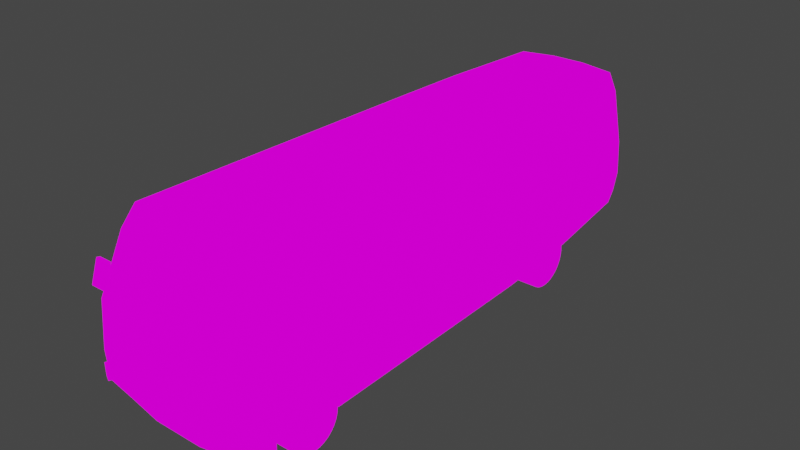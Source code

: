 # Source: Rosa.blend  (saved by Blender 3.6.13; exported with 4.5.12 LTS)
import bpy
from mathutils import Matrix  # noqa: F401  (used for matrix-valued properties, if any)

bpy.ops.wm.read_factory_settings(use_empty=True)
scene = bpy.context.scene
scene.name = 'Scene'

# ---- collections
col_collection = bpy.data.collections.new('Collection'); scene.collection.children.link(col_collection)

# ---- images (referenced by path relative to the original .blend; pixels are not part of the script)
import os
ASSET_DIR = os.environ.get("B2B_ASSET_DIR", "")  # directory of the original .blend (textures are referenced by path, not embedded)
HERE = os.path.dirname(os.path.abspath(__file__))  # packed textures are extracted next to this script under _unpacked/

def load_image(name, relpath, width, height, colorspace="sRGB"):
    """Load a texture the original file referenced (path relative to the .blend, or extracted next to this script)."""
    p = next((c for c in (os.path.join(HERE, relpath), os.path.join(ASSET_DIR, relpath)) if relpath and os.path.exists(c)), "")
    if p:
        img = bpy.data.images.load(p, check_existing=True)
        img.name = name
    else:  # same state as the original file: an image datablock whose file is absent (Cycles renders it pink)
        img = bpy.data.images.new(name, width, height)
        img.source = "FILE"
        img.filepath = "//" + (relpath or name)
    img.colorspace_settings.name = colorspace
    return img
img_e9266ba70e52f6b082d1cf3717129730_jpg = load_image('e9266ba70e52f6b082d1cf3717129730.jpg', 'RosaTexture.jpg', 1024, 1024, 'sRGB')

# ---- materials (node trees are filled in below, after node groups)
mat_material = bpy.data.materials.new('Material')
mat_material.alpha_threshold = 0.0
mat_material.use_transparent_shadow = False
mat_material.roughness = 0.5
mat_material.line_color = (0.0, 0.0, 0.0, 1.0)

# ---- material node trees
mat_material.use_nodes = True; mat_material.node_tree.nodes.clear()
_N = mat_material.node_tree.nodes; _L = mat_material.node_tree.links
n0 = _N.new('ShaderNodeOutputMaterial'); n0.name = 'Material Output'; n0.location = (300, 300)
n1 = _N.new('ShaderNodeTexImage'); n1.name = 'Image Texture'; n1.location = (-149, 285)
n1.image = img_e9266ba70e52f6b082d1cf3717129730_jpg
_L.new(n1.outputs[0], n0.inputs[0])
n0.is_active_output = True

# ---- world
world_world = bpy.data.worlds.new('World'); scene.world = world_world
world_world.use_nodes = True; world_world.node_tree.nodes.clear()
_N = world_world.node_tree.nodes; _L = world_world.node_tree.links
n0 = _N.new('ShaderNodeOutputWorld'); n0.name = 'World Output'; n0.location = (300, 300)
n1 = _N.new('ShaderNodeBackground'); n1.name = 'Background'; n1.location = (10, 300)
n1.inputs[0].default_value = (0.05088, 0.05088, 0.05088, 1.0)
_L.new(n1.outputs[0], n0.inputs[0])
n0.is_active_output = True
world_world.color = (0.05088, 0.05088, 0.05088)
world_world.use_sun_shadow = False
world_world.sun_shadow_jitter_overblur = 0.0

# ---- meshes
me_cube_001 = bpy.data.meshes.new('Cube.001')
me_cube_001.from_pydata([(0.8577, 2.665, 0.8367), (1.269, -3.623, 0.09471), (1.068, -3.24, 2.82), (0.8577, 2.778, 0.8256), (-1.185, -3.623, 0.09471), (-0.9832, -3.24, 2.82), (1.075, 5.05, 0.3567), (0.8577, 2.887, 0.7926), (0.9509, 4.928, 2.73), (-0.9668, 5.05, 0.3567), (0.8577, 2.987, 0.739), (-0.7558, 4.928, 2.73), (0.8577, 3.075, 0.6668), (1.229, -3.379, 2.454), (-1.144, -3.379, 2.454), (0.8577, 3.147, 0.5789), (-0.9334, 5.005, 2.411), (1.042, 5.005, 2.411), (-0.3666, -3.744, 0.07068), (0.8577, 3.201, 0.4786), (0.4514, -3.744, 0.07068), (0.8577, 3.234, 0.3698), (0.3842, -3.349, 2.842), (-0.2995, -3.349, 2.842), (0.3944, 5.129, 0.3567), (0.8577, 3.245, 0.2567), (-0.2862, 5.129, 0.3567), (-0.1869, 5.004, 2.754), (0.382, 5.004, 2.754), (-0.275, 5.084, 2.411), (0.3833, 5.084, 2.411), (0.4379, -3.5, 2.454), (-0.3532, -3.5, 2.454), (-1.261, -3.722, 1.55), (-1.031, 5.114, 1.492), (1.139, 5.114, 1.492), (1.346, -3.722, 1.55), (0.4157, 5.193, 1.492), (-0.3074, 5.193, 1.492), (0.4769, -3.843, 1.55), (-0.3922, -3.843, 1.55), (-1.125, 1.898, 0.1318), (-0.9016, 1.929, 2.769), (1.21, 1.898, 0.1318), (1.05, 1.929, 2.769), (1.172, 1.927, 2.433), (-1.086, 1.927, 2.433), (-0.251, 1.932, 2.793), (0.3995, 1.932, 2.793), (-0.3464, 1.898, 0.1318), (0.4319, 1.898, 0.1318), (-1.198, 1.871, 1.52), (1.283, 1.871, 1.52), (-0.8723, 3.114, 2.757), (-1.06, 3.143, 2.428), (0.8577, 2.096, 0.1435), (-0.2368, 3.115, 2.781), (0.3986, 3.115, 2.781), (0.8577, 2.085, 0.2567), (-1.169, 3.153, 1.513), (1.255, 3.153, 1.513), (0.8577, 2.096, 0.3698), (0.8577, 2.129, 0.4786), (1.034, 3.114, 2.757), (1.146, 3.143, 2.428), (-0.3371, 3.163, 0.1785), (0.8577, 2.182, 0.5789), (0.4232, 3.163, 0.1785), (-1.291, -3.768, 0.7875), (0.8577, 2.254, 0.6668), (-1.055, 5.117, 0.9246), (1.164, 5.117, 0.9246), (0.8577, 2.342, 0.739), (1.376, -3.768, 0.7875), (0.424, 5.196, 0.9246), (0.8577, 2.443, 0.7926), (-0.3157, 5.196, 0.9246), (0.4868, -3.889, 0.7875), (0.8577, 2.551, 0.8256), (-0.4021, -3.889, 0.7875), (0.8577, -2.633, 0.802), (-1.226, 1.885, 0.8258), (1.312, 1.885, 0.8258), (-1.196, 3.158, 0.8457), (0.8577, -2.52, 0.7908), (1.282, 3.158, 0.8457), (-1.224, -3.771, 0.3411), (0.8577, -2.411, 0.7578), (-0.9997, 5.119, 0.5676), (1.108, 5.119, 0.5676), (0.8577, -2.311, 0.7042), (1.309, -3.771, 0.3411), (0.8577, -2.223, 0.6321), (0.4054, 5.198, 0.5676), (-0.2972, 5.198, 0.5676), (0.8577, -2.151, 0.5442), (0.4645, -3.892, 0.326), (-0.3798, -3.892, 0.326), (0.8577, -2.097, 0.4439), (-1.162, 1.893, 0.3896), (1.248, 1.893, 0.3896), (0.8577, -2.064, 0.3351), (0.8577, -2.053, 0.2219), (-1.589, -3.501, 1.939), (-1.362, -3.501, 1.939), (0.8577, -2.064, 0.1087), (-1.623, -3.6, 1.554), (-1.373, -3.6, 1.554), (-1.362, -3.443, 1.924), (-1.589, -3.443, 1.924), (-1.373, -3.541, 1.539), (-1.623, -3.541, 1.539), (1.647, -3.501, 1.864), (1.42, -3.501, 1.864), (1.68, -3.6, 1.479), (1.431, -3.6, 1.479), (1.42, -3.443, 1.849), (1.647, -3.443, 1.849), (1.431, -3.541, 1.464), (1.68, -3.541, 1.464), (0.8577, -3.202, 0.1087), (0.8577, -3.213, 0.2219), (0.8577, -3.202, 0.3351), (0.8577, -3.169, 0.4439), (0.8577, -3.115, 0.5442), (0.8577, -3.043, 0.6321), (0.8577, -2.955, 0.7042), (0.8577, -2.855, 0.7578), (0.8577, -2.746, 0.7908), (-0.773, 2.665, 0.8367), (-0.773, 2.778, 0.8256), (-0.773, 2.887, 0.7926), (-0.773, 2.987, 0.739), (-0.773, 3.075, 0.6668), (-0.773, 3.147, 0.5789), (-0.773, 3.201, 0.4786), (-0.773, 3.234, 0.3698), (-0.773, 3.245, 0.2567), (-0.773, 2.096, 0.1435), (-0.773, 2.085, 0.2567), (-0.773, 2.096, 0.3698), (-0.773, 2.129, 0.4786), (-0.773, 2.182, 0.5789), (-0.773, 2.254, 0.6668), (-0.773, 2.342, 0.739), (-0.773, 2.443, 0.7926), (-0.773, 2.551, 0.8256), (-0.773, -2.633, 0.802), (-0.773, -2.52, 0.7908), (-0.773, -2.411, 0.7578), (-0.773, -2.311, 0.7042), (-0.773, -2.223, 0.6321), (-0.773, -2.151, 0.5442), (-0.773, -2.097, 0.4439), (-0.773, -2.064, 0.3351), (-0.773, -2.053, 0.2219), (-0.773, -2.064, 0.1087), (-0.773, -3.202, 0.1087), (-0.773, -3.213, 0.2219), (-0.773, -3.202, 0.3351), (-0.773, -3.169, 0.4439), (-0.773, -3.115, 0.5442), (-0.773, -3.043, 0.6321), (-0.773, -2.955, 0.7042), (-0.773, -2.855, 0.7578), (-0.773, -2.746, 0.7908), (0.8577, 3.163, 0.1785), (0.8577, 3.238, 0.1856), (1.179, 3.238, 0.1856), (1.207, 3.234, 0.3698), (1.216, 3.217, 0.4243), (1.189, 3.245, 0.2567), (1.217, 3.215, 0.4302), (-1.092, 3.238, 0.1856), (-0.773, 3.163, 0.1785), (-0.773, 3.238, 0.1853), (-1.279, -2.707, 0.7947), (-1.277, -2.569, 0.7956), (-1.278, -2.633, 0.802), (-1.18, -3.199, 0.09756), (-1.12, -3.199, 0.09756), (-0.9482, -2.065, 0.1052), (-1.168, -2.065, 0.1052), (-0.773, -3.196, 0.08795), (-0.773, -2.067, 0.1003), (1.267, -3.202, 0.1087), (1.284, -3.213, 0.2219), (1.27, -2.053, 0.2219), (1.253, -2.064, 0.1087), (1.253, -2.065, 0.1052), (1.265, -3.199, 0.09756), (1.303, -3.199, 0.346), (1.301, -3.202, 0.3351), (1.288, -2.064, 0.3351), (1.291, -2.071, 0.3557), (0.8577, -3.195, 0.08604), (0.8577, -2.069, 0.09396), (-1.12, 2.097, 0.1392), (-0.773, 2.097, 0.1392), (1.223, 2.085, 0.2567), (1.207, 2.096, 0.1435), (1.206, 2.097, 0.1392), (1.24, 2.096, 0.3698), (1.243, 2.104, 0.3957), (0.8577, 2.097, 0.1392), (-1.153, 3.161, 0.5534), (-1.13, 3.215, 0.4302), (-1.139, 3.201, 0.4786), (1.364, -2.707, 0.7947), (1.362, -2.569, 0.7956), (1.363, -2.633, 0.802), (-1.169, 2.129, 0.4786), (-1.158, 2.104, 0.3957), (-1.193, 2.254, 0.6668), (-1.182, 2.182, 0.5789), (-1.201, 2.342, 0.739), (-1.207, 2.443, 0.7926), (-1.209, 2.551, 0.8256), (-1.208, 2.665, 0.8367), (-1.185, 2.987, 0.739), (-1.195, 2.887, 0.7926), (-1.157, 3.147, 0.5789), (-1.172, 3.075, 0.6668), (-1.203, 2.778, 0.8256), (-1.218, -3.199, 0.346), (-1.232, -3.169, 0.4439), (-1.247, -3.115, 0.5442), (-1.259, -3.043, 0.6321), (-1.269, -2.955, 0.7042), (-1.249, -2.223, 0.6321), (-1.206, -2.071, 0.3557), (-1.219, -2.097, 0.4439), (-1.235, -2.151, 0.5442), (-1.275, -2.855, 0.7578), (-1.279, -2.746, 0.7908), (-1.27, -2.411, 0.7578), (-1.261, -2.311, 0.7042), (-1.276, -2.52, 0.7908), (-1.182, -3.202, 0.1087), (-1.199, -3.213, 0.2219), (-1.185, -2.053, 0.2219), (-1.168, -2.064, 0.1087), (-1.216, -3.202, 0.3351), (-1.203, -2.064, 0.3351), (-1.138, 2.085, 0.2567), (-1.121, 2.096, 0.1435), (-1.154, 2.096, 0.3698), (-1.12, 3.234, 0.3698), (-1.129, 3.217, 0.4243), (-1.102, 3.245, 0.2567), (1.255, 2.129, 0.4786), (1.279, 2.254, 0.6668), (1.268, 2.182, 0.5789), (1.287, 2.342, 0.739), (1.293, 2.443, 0.7926), (1.295, 2.551, 0.8256), (1.294, 2.665, 0.8367), (1.271, 2.987, 0.739), (1.281, 2.887, 0.7926), (1.243, 3.147, 0.5789), (1.239, 3.161, 0.5534), (1.258, 3.075, 0.6668), (1.289, 2.778, 0.8256), (1.317, -3.169, 0.4439), (1.331, -3.115, 0.5442), (1.344, -3.043, 0.6321), (1.354, -2.955, 0.7042), (1.334, -2.223, 0.6321), (1.304, -2.097, 0.4439), (1.32, -2.151, 0.5442), (1.36, -2.855, 0.7578), (1.364, -2.746, 0.7908), (1.355, -2.411, 0.7578), (1.346, -2.311, 0.7042), (1.361, -2.52, 0.7908), (1.225, 3.201, 0.4786)], [], [(32, 23, 5, 14), (42, 5, 23, 47), (30, 28, 8, 17), (54, 53, 11, 16), (45, 44, 2, 13), (166, 67, 24, 6, 168, 167), (6, 89, 172, 170, 169, 171, 168), (51, 33, 14, 46), (65, 26, 24, 67), (35, 37, 30, 17), (47, 23, 22, 48), (9, 26, 65, 174, 175, 173), (33, 40, 32, 14), (39, 36, 13, 31), (40, 39, 31, 32), (94, 26, 9, 88), (16, 11, 27, 29), (29, 27, 28, 30), (13, 2, 22, 31), (31, 22, 23, 32), (48, 22, 2, 44), (37, 38, 29, 30), (74, 76, 38, 37), (29, 38, 34, 16), (79, 77, 39, 40), (77, 73, 36, 39), (68, 79, 40, 33), (71, 74, 37, 35), (33, 51, 81, 177, 178, 176, 68), (64, 60, 35, 17), (13, 36, 52, 45), (83, 81, 51, 59), (57, 48, 44, 63), (182, 41, 49, 18, 4, 179, 180, 183, 184, 181), (56, 47, 48, 57), (18, 49, 50, 20), (59, 51, 46, 54), (188, 189, 43, 100, 194, 193, 187), (192, 191, 91, 1, 190, 185, 186), (1, 20, 50, 43, 189, 196, 195, 190), (64, 63, 44, 45), (14, 5, 42, 46), (53, 42, 47, 56), (11, 53, 56, 27), (17, 8, 63, 64), (34, 59, 54, 16), (27, 56, 57, 28), (28, 57, 63, 8), (70, 83, 59, 34), (45, 52, 60, 64), (174, 65, 49, 41, 197, 198), (49, 65, 67, 50), (100, 43, 201, 200, 199, 202, 203), (201, 43, 50, 67, 166, 204), (46, 42, 53, 54), (52, 82, 85, 60), (83, 70, 88, 206, 207, 205), (36, 73, 208, 210, 209, 82, 52), (99, 81, 83, 205, 221, 222, 219, 220, 223, 218, 217, 216, 215, 213, 214, 211, 212), (224, 86, 68, 176, 234, 233, 228, 227, 226, 225), (237, 177, 81, 99, 230, 231, 232, 229, 236, 235), (89, 93, 74, 71), (86, 97, 79, 68), (96, 91, 73, 77), (97, 96, 77, 79), (93, 94, 76, 74), (38, 76, 70, 34), (60, 85, 71, 35), (24, 26, 94, 93), (18, 20, 96, 97), (20, 1, 91, 96), (4, 18, 97, 86), (6, 24, 93, 89), (238, 179, 4, 86, 224, 242, 239), (243, 230, 99, 41, 182, 241, 240), (197, 41, 99, 212, 246, 244, 245), (9, 173, 249, 247, 248, 206, 88), (260, 85, 82, 100, 203, 250, 252, 251, 253, 254, 255, 256, 262, 258, 257, 261, 259), (194, 100, 82, 209, 274, 272, 273, 267, 269, 268), (271, 208, 73, 91, 191, 263, 264, 265, 266, 270), (76, 94, 88, 70), (172, 89, 71, 85, 260, 275), (106, 107, 104, 103), (111, 109, 108, 110), (103, 109, 111, 106), (104, 108, 109, 103), (106, 111, 110, 107), (107, 110, 108, 104), (114, 112, 113, 115), (119, 118, 116, 117), (112, 114, 119, 117), (113, 112, 117, 116), (114, 115, 118, 119), (115, 113, 116, 118), (256, 0, 3, 262), (262, 3, 7, 258), (258, 7, 10, 257), (257, 10, 12, 261), (261, 12, 15, 259), (260, 259, 15, 19, 275), (275, 19, 21, 169, 170, 172), (169, 21, 25, 171), (171, 25, 167, 168), (204, 55, 200, 201), (200, 55, 58, 199), (199, 58, 61, 202), (203, 202, 61, 62, 250), (250, 62, 66, 252), (252, 66, 69, 251), (251, 69, 72, 253), (253, 72, 75, 254), (254, 75, 78, 255), (255, 78, 0, 256), (167, 25, 21, 19, 15, 12, 10, 7, 3, 0, 78, 75, 72, 69, 66, 62, 61, 58, 55, 204, 166), (210, 80, 84, 274, 209), (274, 84, 87, 272), (272, 87, 90, 273), (90, 92, 267, 273), (267, 92, 95, 269), (269, 95, 98, 268), (268, 98, 101, 193, 194), (193, 101, 102, 187), (187, 102, 105, 188), (189, 188, 105, 196), (195, 120, 185, 190), (185, 120, 121, 186), (186, 121, 122, 192), (191, 192, 122, 123, 263), (263, 123, 124, 264), (264, 124, 125, 265), (265, 125, 126, 266), (266, 126, 127, 270), (270, 127, 128, 271), (128, 80, 210, 208, 271), (196, 105, 102, 101, 98, 95, 92, 90, 87, 84, 80, 128, 127, 126, 125, 124, 123, 122, 121, 120, 195), (130, 129, 218, 223), (131, 130, 223, 220), (132, 131, 220, 219), (133, 132, 219, 222), (133, 222, 221, 134), (134, 221, 205, 207, 135), (135, 207, 206, 248, 247, 136), (136, 247, 249, 137), (175, 137, 249, 173), (197, 245, 138, 198), (244, 139, 138, 245), (246, 140, 139, 244), (211, 141, 140, 246, 212), (214, 142, 141, 211), (213, 143, 142, 214), (144, 143, 213, 215), (145, 144, 215, 216), (146, 145, 216, 217), (129, 146, 217, 218), (138, 139, 140, 141, 142, 143, 144, 145, 146, 129, 130, 131, 132, 133, 134, 135, 136, 137, 175, 174, 198), (148, 147, 178, 177, 237), (149, 148, 237, 235), (150, 149, 235, 236), (151, 150, 236, 229), (151, 229, 232, 152), (152, 232, 231, 153), (154, 153, 231, 230, 243), (154, 243, 240, 155), (155, 240, 241, 156), (184, 156, 241, 182, 181), (180, 179, 238, 157, 183), (239, 158, 157, 238), (242, 159, 158, 239), (225, 160, 159, 242, 224), (226, 161, 160, 225), (227, 162, 161, 226), (163, 162, 227, 228), (164, 163, 228, 233), (165, 164, 233, 234), (147, 165, 234, 176, 178), (157, 158, 159, 160, 161, 162, 163, 164, 165, 147, 148, 149, 150, 151, 152, 153, 154, 155, 156, 184, 183)])
me_cube_001.polygons.foreach_set('material_index', [0, 0, 0, 0, 0, 0, 0, 0, 0, 0, 0, 0, 0, 0, 0, 0, 0, 0, 0, 0, 0, 0, 0, 0, 0, 0, 0, 0, 0, 0, 0, 0, 0, 0, 0, 0, 0, 0, 0, 0, 0, 0, 0, 0, 0, 0, 0, 0, 0, 0, 0, 0, 0, 0, 0, 0, 0, 0, 0, 0, 0, 0, 0, 0, 0, 0, 0, 0, 0, 0, 0, 0, 0, 0, 0, 0, 0, 0, 0, 0, 0, 0, 0, 0, 0, 0, 0, 0, 0, 0, 0, 0, 0, 0, 20168, 20168, 20168, 20168, 20168, 20168, 20168, 20168, 20168, 20168, 20168, 20168, 20168, 20168, 20168, 20168, 20168, 20168, 20168, 20168, 20168, 20168, 20168, 20168, 20168, 20168, 20168, 20168, 20168, 20168, 20168, 20168, 20168, 20168, 20168, 20168, 20168, 20168, 20168, 20168, 20168, 20168, 20168, 20168, 20168, 20168, 20168, 20168, 20168, 20168, 20168, 20168, 20168, 20168, 20168, 20168, 20168, 20168, 20168, 20168, 20168, 20168, 20168, 20168, 20168, 20168, 20168, 20168, 20168, 20168, 20168, 20168, 20168, 20168, 20168, 20168, 20168, 20168, 20168, 20168, 20168, 20168])
_uv = me_cube_001.uv_layers.new(name='UVMap')
_uv.uv.foreach_set('vector', [0.1264, 0.9182, 0.1313, 0.9584, 0.06837, 0.9604, 0.05358, 0.9225, 0.4697, 0.4599, 0.3648, 0.4618, 0.3626, 0.4461, 0.4698, 0.445, 0.3904, 0.9143, 0.3906, 0.9543, 0.3319, 0.9514, 0.3226, 0.9143, 0.6712, 0.5723, 0.6686, 0.6033, 0.8224, 0.5976, 0.8289, 0.567, 0.5671, 0.5712, 0.5673, 0.6032, 0.141, 0.6025, 0.1258, 0.5682, 0.572, 0.5013, 0.572, 0.5013, 0.6163, 0.5013, 0.6146, 0.5013, 0.5736, 0.5013, 0.5736, 0.5013, 0.8328, 0.3699, 0.8386, 0.3903, 0.6775, 0.3757, 0.6777, 0.3751, 0.6791, 0.3699, 0.68, 0.3591, 0.6794, 0.3522, 0.5624, 0.4824, 0.09466, 0.4853, 0.1258, 0.5682, 0.5671, 0.5699, 0.572, 0.5013, 0.6163, 0.5013, 0.6163, 0.5013, 0.572, 0.5013, 0.3126, 0.8075, 0.3871, 0.8075, 0.3904, 0.9143, 0.3226, 0.9143, 0.4698, 0.445, 0.3626, 0.4461, 0.3626, 0.4305, 0.4698, 0.4301, 0.6146, 0.5013, 0.6163, 0.5013, 0.572, 0.5013, 0.572, 0.5013, 0.5736, 0.5013, 0.5736, 0.5013, 0.04286, 0.829, 0.1228, 0.8248, 0.1264, 0.9183, 0.05358, 0.9225, 0.202, 0.8248, 0.282, 0.829, 0.2713, 0.9225, 0.1985, 0.9183, 0.1226, 0.8249, 0.2023, 0.8249, 0.1987, 0.9184, 0.1262, 0.9184, 0.4606, 0.7, 0.4594, 0.6755, 0.5296, 0.6755, 0.533, 0.7, 0.5262, 0.9143, 0.5079, 0.9514, 0.4492, 0.9543, 0.4583, 0.9143, 0.4583, 0.9143, 0.4492, 0.9543, 0.3906, 0.9543, 0.3904, 0.9143, 0.2713, 0.9225, 0.2565, 0.9604, 0.1935, 0.9584, 0.1985, 0.9182, 0.1987, 0.9183, 0.1938, 0.9584, 0.1311, 0.9584, 0.1262, 0.9183, 0.4698, 0.4301, 0.3626, 0.4305, 0.3648, 0.4148, 0.4697, 0.4152, 0.3871, 0.8075, 0.4616, 0.8075, 0.4583, 0.9143, 0.3904, 0.9143, 0.3862, 0.7415, 0.4625, 0.7415, 0.4616, 0.8075, 0.3871, 0.8075, 0.4583, 0.9143, 0.4616, 0.8075, 0.5362, 0.8075, 0.5262, 0.9143, 0.1217, 0.7494, 0.2032, 0.7494, 0.2023, 0.8283, 0.1226, 0.8283, 0.2029, 0.7494, 0.2848, 0.7501, 0.282, 0.829, 0.202, 0.8282, 0.04012, 0.7501, 0.1219, 0.7494, 0.1229, 0.8282, 0.04286, 0.829, 0.31, 0.7415, 0.3862, 0.7415, 0.3871, 0.8075, 0.3126, 0.8075, 0.09466, 0.4853, 0.5624, 0.4819, 0.5635, 0.4153, 0.1873, 0.4116, 0.1819, 0.4122, 0.1756, 0.4115, 0.08602, 0.4106, 0.6713, 0.5697, 0.6722, 0.482, 0.8382, 0.479, 0.8289, 0.5671, 0.1258, 0.5682, 0.09466, 0.4853, 0.5624, 0.4824, 0.5671, 0.5699, 0.6719, 0.4173, 0.5639, 0.4153, 0.5628, 0.4819, 0.6714, 0.4813, 0.4938, 0.4302, 0.4698, 0.4301, 0.4697, 0.4152, 0.4938, 0.4156, 0.4537, 0.5013, 0.543, 0.5013, 0.543, 0.5013, 0.4158, 0.5013, 0.4186, 0.5013, 0.4281, 0.5013, 0.4281, 0.5013, 0.4282, 0.5013, 0.4536, 0.5013, 0.4537, 0.5013, 0.4938, 0.4447, 0.4698, 0.445, 0.4698, 0.4301, 0.4938, 0.4302, 0.4158, 0.5013, 0.543, 0.5013, 0.543, 0.5013, 0.4158, 0.5013, 0.6714, 0.4821, 0.5627, 0.4823, 0.5675, 0.5699, 0.6706, 0.5698, 0.2299, 0.3454, 0.2298, 0.3451, 0.5646, 0.3476, 0.5642, 0.3723, 0.2294, 0.3691, 0.2299, 0.3671, 0.2309, 0.3563, 0.1338, 0.3672, 0.1341, 0.3682, 0.08573, 0.3677, 0.09829, 0.3441, 0.1341, 0.3444, 0.1338, 0.3454, 0.1329, 0.3563, 0.4186, 0.5013, 0.4158, 0.5013, 0.543, 0.5013, 0.543, 0.5013, 0.4537, 0.5013, 0.4536, 0.5013, 0.4282, 0.5013, 0.4281, 0.5013, 0.6706, 0.5714, 0.6681, 0.6027, 0.5675, 0.603, 0.5674, 0.571, 0.1258, 0.5682, 0.141, 0.6025, 0.5673, 0.6033, 0.5671, 0.5714, 0.4938, 0.4593, 0.4697, 0.4599, 0.4698, 0.445, 0.4938, 0.4447, 0.5306, 0.4566, 0.4938, 0.4593, 0.4938, 0.4447, 0.5322, 0.4436, 0.8289, 0.5671, 0.8224, 0.5976, 0.6687, 0.6025, 0.6712, 0.5712, 0.8382, 0.479, 0.6723, 0.482, 0.6714, 0.5698, 0.8289, 0.5671, 0.5322, 0.4436, 0.4938, 0.4447, 0.4938, 0.4302, 0.5322, 0.4305, 0.5322, 0.4305, 0.4938, 0.4302, 0.4938, 0.4156, 0.5306, 0.4175, 0.8385, 0.4245, 0.6728, 0.4173, 0.6724, 0.4813, 0.8382, 0.479, 0.5674, 0.5699, 0.5627, 0.4823, 0.6714, 0.482, 0.6706, 0.5698, 0.572, 0.5013, 0.572, 0.5013, 0.5435, 0.5013, 0.5435, 0.5013, 0.548, 0.5013, 0.548, 0.5013, 0.5435, 0.5013, 0.572, 0.5013, 0.572, 0.5013, 0.5435, 0.5013, 0.5646, 0.3723, 0.565, 0.3476, 0.5819, 0.3482, 0.5818, 0.3486, 0.5808, 0.3595, 0.5818, 0.3703, 0.5824, 0.3728, 0.548, 0.5013, 0.5435, 0.5013, 0.5435, 0.5013, 0.572, 0.5013, 0.572, 0.5013, 0.548, 0.5013, 0.5674, 0.5716, 0.5675, 0.6035, 0.6681, 0.6033, 0.6706, 0.5723, 0.5627, 0.4819, 0.5639, 0.4153, 0.6719, 0.4173, 0.6714, 0.4813, 0.6728, 0.4156, 0.8385, 0.4245, 0.8386, 0.3903, 0.6776, 0.3758, 0.6764, 0.3804, 0.673, 0.3875, 0.09466, 0.4853, 0.08602, 0.4106, 0.1756, 0.4115, 0.1819, 0.4122, 0.1873, 0.4116, 0.5635, 0.4153, 0.5624, 0.4819, 0.5646, 0.3723, 0.5639, 0.4141, 0.6719, 0.4155, 0.6721, 0.3875, 0.6709, 0.39, 0.6648, 0.3984, 0.6574, 0.4054, 0.6489, 0.4105, 0.6396, 0.4137, 0.63, 0.4149, 0.6204, 0.4138, 0.6112, 0.4107, 0.6027, 0.4056, 0.5953, 0.3987, 0.5891, 0.3903, 0.5846, 0.3807, 0.5825, 0.3728, 0.1341, 0.3682, 0.08573, 0.3677, 0.08602, 0.4106, 0.1756, 0.4112, 0.1723, 0.4109, 0.1631, 0.4077, 0.1546, 0.4026, 0.1472, 0.3956, 0.1411, 0.3872, 0.1366, 0.3776, 0.1914, 0.4109, 0.1873, 0.4113, 0.5635, 0.4141, 0.5642, 0.3723, 0.2294, 0.3691, 0.2271, 0.3776, 0.2226, 0.3872, 0.2165, 0.3956, 0.2091, 0.4025, 0.2006, 0.4077, 0.3157, 0.7, 0.3882, 0.7, 0.3862, 0.7415, 0.31, 0.7415, 0.04626, 0.7041, 0.124, 0.7025, 0.1219, 0.7501, 0.04012, 0.7501, 0.2009, 0.7025, 0.2786, 0.7041, 0.2848, 0.7501, 0.2029, 0.7501, 0.1237, 0.7024, 0.2012, 0.7024, 0.2032, 0.75, 0.1217, 0.75, 0.3882, 0.7, 0.4606, 0.7, 0.4625, 0.7415, 0.3862, 0.7415, 0.4616, 0.8075, 0.4625, 0.7415, 0.5387, 0.7415, 0.5362, 0.8075, 0.6723, 0.4813, 0.6727, 0.4173, 0.8385, 0.4245, 0.8382, 0.479, 0.3893, 0.6755, 0.4594, 0.6755, 0.4606, 0.7, 0.3882, 0.7, 0.1249, 0.6817, 0.2, 0.6817, 0.2012, 0.7079, 0.1237, 0.7079, 0.1996, 0.6818, 0.275, 0.6788, 0.2786, 0.7041, 0.2008, 0.708, 0.04989, 0.6788, 0.1253, 0.6818, 0.124, 0.708, 0.04626, 0.7041, 0.3191, 0.6755, 0.3893, 0.6755, 0.3882, 0.7, 0.3157, 0.7, 0.1338, 0.3454, 0.1341, 0.3444, 0.09829, 0.3441, 0.08573, 0.3677, 0.1341, 0.3682, 0.1338, 0.3672, 0.1329, 0.3563, 0.2299, 0.3671, 0.2294, 0.3691, 0.5642, 0.3723, 0.5646, 0.3475, 0.2298, 0.3451, 0.2299, 0.3454, 0.2309, 0.3563, 0.5819, 0.3482, 0.565, 0.3476, 0.5646, 0.3723, 0.5825, 0.3728, 0.5818, 0.3703, 0.5808, 0.3595, 0.5818, 0.3486, 0.8328, 0.3699, 0.6795, 0.3522, 0.6801, 0.359, 0.6792, 0.3699, 0.6778, 0.3751, 0.6776, 0.3756, 0.8386, 0.3903, 0.6721, 0.3876, 0.6719, 0.4156, 0.5639, 0.4141, 0.5646, 0.3723, 0.5824, 0.3728, 0.5846, 0.3808, 0.5891, 0.3903, 0.5953, 0.3987, 0.6027, 0.4056, 0.6112, 0.4107, 0.6204, 0.4138, 0.63, 0.4149, 0.6396, 0.4138, 0.6488, 0.4106, 0.6574, 0.4054, 0.6648, 0.3985, 0.6709, 0.39, 0.2294, 0.3691, 0.5642, 0.3723, 0.5635, 0.4141, 0.1873, 0.4113, 0.1914, 0.4109, 0.2006, 0.4077, 0.2091, 0.4026, 0.2165, 0.3956, 0.2226, 0.3872, 0.2271, 0.3776, 0.1723, 0.4109, 0.1756, 0.4112, 0.08602, 0.4106, 0.08573, 0.3677, 0.1341, 0.3682, 0.1366, 0.3776, 0.1411, 0.3872, 0.1472, 0.3956, 0.1546, 0.4026, 0.1631, 0.4077, 0.4625, 0.7415, 0.4606, 0.7, 0.533, 0.7, 0.5387, 0.7415, 0.6775, 0.3758, 0.8386, 0.3903, 0.8385, 0.4245, 0.6727, 0.4156, 0.6729, 0.3876, 0.6763, 0.3804, 0.1882, 0.7055, 0.1837, 0.7053, 0.1837, 0.6978, 0.1878, 0.6979, 0.1882, 0.7055, 0.1878, 0.6979, 0.1837, 0.6978, 0.1837, 0.7053, 0.1878, 0.6979, 0.1878, 0.6979, 0.1882, 0.7055, 0.1882, 0.7055, 0.1837, 0.6978, 0.1837, 0.6978, 0.1878, 0.6979, 0.1878, 0.6979, 0.1882, 0.7055, 0.1882, 0.7055, 0.1837, 0.7053, 0.1837, 0.7053, 0.1837, 0.7053, 0.1837, 0.7053, 0.1837, 0.6978, 0.1837, 0.6978, 0.1636, 0.7147, 0.1634, 0.7195, 0.1608, 0.7196, 0.1608, 0.7148, 0.1665, 0.7147, 0.1636, 0.7148, 0.1636, 0.7196, 0.1662, 0.7195, 0.1665, 0.7194, 0.1665, 0.7147, 0.1665, 0.7147, 0.1665, 0.7194, 0.1665, 0.7176, 0.1665, 0.7147, 0.1665, 0.7147, 0.1665, 0.7176, 0.1665, 0.7179, 0.1665, 0.7147, 0.1665, 0.7147, 0.1665, 0.7179, 0.1665, 0.7147, 0.1665, 0.7195, 0.1665, 0.7195, 0.1665, 0.7147, 0.476, 0.5377, 0.4764, 0.5378, 0.4764, 0.5379, 0.476, 0.5379, 0.476, 0.5379, 0.4764, 0.5379, 0.4764, 0.5379, 0.4761, 0.538, 0.4761, 0.538, 0.4764, 0.5379, 0.4765, 0.538, 0.4761, 0.5382, 0.4761, 0.5382, 0.4765, 0.538, 0.4765, 0.5381, 0.4762, 0.5383, 0.4762, 0.5383, 0.4765, 0.5381, 0.4766, 0.5382, 0.4763, 0.5384, 0.4763, 0.5384, 0.4763, 0.5384, 0.4766, 0.5382, 0.4766, 0.5382, 0.4764, 0.5385, 0.4764, 0.5385, 0.4766, 0.5382, 0.4767, 0.5383, 0.4765, 0.5386, 0.4764, 0.5386, 0.4764, 0.5385, 0.4765, 0.5386, 0.4767, 0.5383, 0.4768, 0.5383, 0.4766, 0.5387, 0.4766, 0.5387, 0.4768, 0.5383, 0.4769, 0.5383, 0.4767, 0.5387, 0.4769, 0.5372, 0.4769, 0.5372, 0.4767, 0.5368, 0.4767, 0.5368, 0.4767, 0.5368, 0.4769, 0.5372, 0.4768, 0.5372, 0.4766, 0.5369, 0.4766, 0.5369, 0.4768, 0.5372, 0.4767, 0.5373, 0.4765, 0.537, 0.4765, 0.537, 0.4765, 0.537, 0.4767, 0.5373, 0.4766, 0.5373, 0.4764, 0.537, 0.4764, 0.537, 0.4766, 0.5373, 0.4766, 0.5374, 0.4763, 0.5371, 0.4763, 0.5371, 0.4766, 0.5374, 0.4765, 0.5375, 0.4762, 0.5372, 0.4762, 0.5372, 0.4765, 0.5375, 0.4765, 0.5375, 0.4761, 0.5373, 0.4761, 0.5373, 0.4765, 0.5375, 0.4764, 0.5376, 0.4761, 0.5375, 0.4761, 0.5375, 0.4764, 0.5376, 0.4764, 0.5377, 0.4761, 0.5376, 0.4761, 0.5376, 0.4764, 0.5377, 0.4764, 0.5378, 0.476, 0.5377, 0.4769, 0.5383, 0.4768, 0.5383, 0.4767, 0.5383, 0.4766, 0.5382, 0.4766, 0.5382, 0.4765, 0.5381, 0.4765, 0.538, 0.4764, 0.5379, 0.4764, 0.5379, 0.4764, 0.5378, 0.4764, 0.5377, 0.4764, 0.5376, 0.4765, 0.5375, 0.4765, 0.5375, 0.4766, 0.5374, 0.4766, 0.5373, 0.4767, 0.5373, 0.4768, 0.5372, 0.4769, 0.5372, 0.4769, 0.5372, 0.4769, 0.5382, 0.4752, 0.5379, 0.4747, 0.5379, 0.4747, 0.5378, 0.4752, 0.5378, 0.4752, 0.5378, 0.4752, 0.5378, 0.4747, 0.5378, 0.4747, 0.5377, 0.4751, 0.5376, 0.4751, 0.5376, 0.4747, 0.5377, 0.4747, 0.5376, 0.4751, 0.5375, 0.4747, 0.5376, 0.4746, 0.5375, 0.475, 0.5374, 0.4751, 0.5375, 0.475, 0.5374, 0.4746, 0.5375, 0.4746, 0.5375, 0.475, 0.5372, 0.475, 0.5372, 0.4746, 0.5375, 0.4746, 0.5374, 0.4749, 0.5371, 0.4749, 0.5371, 0.4746, 0.5374, 0.4745, 0.5373, 0.4748, 0.537, 0.4748, 0.537, 0.4748, 0.537, 0.4745, 0.5373, 0.4744, 0.5373, 0.4747, 0.5369, 0.4747, 0.5369, 0.4744, 0.5373, 0.4743, 0.5372, 0.4746, 0.5368, 0.4746, 0.5368, 0.4746, 0.5368, 0.4743, 0.5372, 0.4743, 0.5372, 0.4743, 0.5385, 0.4743, 0.5385, 0.4746, 0.5389, 0.4745, 0.539, 0.4746, 0.5389, 0.4743, 0.5385, 0.4744, 0.5385, 0.4747, 0.5389, 0.4747, 0.5389, 0.4744, 0.5385, 0.4745, 0.5385, 0.4748, 0.5388, 0.4748, 0.5388, 0.4748, 0.5388, 0.4745, 0.5385, 0.4746, 0.5384, 0.4749, 0.5387, 0.4749, 0.5387, 0.4746, 0.5384, 0.4746, 0.5383, 0.475, 0.5386, 0.475, 0.5386, 0.4746, 0.5383, 0.4747, 0.5383, 0.4751, 0.5385, 0.4751, 0.5385, 0.4747, 0.5383, 0.4747, 0.5382, 0.4751, 0.5383, 0.4751, 0.5383, 0.4747, 0.5382, 0.4747, 0.5381, 0.4751, 0.5382, 0.4751, 0.5382, 0.4747, 0.5381, 0.4747, 0.538, 0.4752, 0.538, 0.4747, 0.538, 0.4747, 0.5379, 0.4752, 0.5379, 0.4752, 0.538, 0.4752, 0.538, 0.4743, 0.5372, 0.4743, 0.5372, 0.4744, 0.5373, 0.4745, 0.5373, 0.4746, 0.5374, 0.4746, 0.5375, 0.4746, 0.5375, 0.4747, 0.5376, 0.4747, 0.5377, 0.4747, 0.5378, 0.4747, 0.5379, 0.4747, 0.538, 0.4747, 0.5381, 0.4747, 0.5382, 0.4747, 0.5383, 0.4746, 0.5383, 0.4746, 0.5384, 0.4745, 0.5385, 0.4744, 0.5385, 0.4743, 0.5385, 0.4743, 0.5385, 0.4764, 0.5395, 0.4764, 0.5396, 0.476, 0.5396, 0.476, 0.5395, 0.4764, 0.5395, 0.4764, 0.5395, 0.476, 0.5395, 0.4761, 0.5394, 0.4765, 0.5394, 0.4764, 0.5395, 0.4761, 0.5394, 0.4761, 0.5392, 0.4765, 0.5393, 0.4765, 0.5394, 0.4761, 0.5392, 0.4762, 0.5391, 0.4765, 0.5393, 0.4762, 0.5391, 0.4763, 0.539, 0.4766, 0.5392, 0.4766, 0.5392, 0.4763, 0.539, 0.4763, 0.5389, 0.4764, 0.5389, 0.4766, 0.5392, 0.4766, 0.5392, 0.4764, 0.5389, 0.4764, 0.5388, 0.4764, 0.5388, 0.4765, 0.5388, 0.4767, 0.5391, 0.4767, 0.5391, 0.4765, 0.5388, 0.4766, 0.5387, 0.4768, 0.5391, 0.4769, 0.5391, 0.4768, 0.5391, 0.4766, 0.5387, 0.4767, 0.5387, 0.4767, 0.5405, 0.4767, 0.5405, 0.4769, 0.5402, 0.4769, 0.5402, 0.4766, 0.5405, 0.4768, 0.5401, 0.4769, 0.5402, 0.4767, 0.5405, 0.4765, 0.5404, 0.4767, 0.5401, 0.4768, 0.5401, 0.4766, 0.5405, 0.4764, 0.5404, 0.4766, 0.5401, 0.4767, 0.5401, 0.4765, 0.5404, 0.4765, 0.5404, 0.4763, 0.5403, 0.4766, 0.54, 0.4766, 0.5401, 0.4764, 0.5404, 0.4762, 0.5402, 0.4765, 0.5399, 0.4766, 0.54, 0.4763, 0.5403, 0.4765, 0.5399, 0.4765, 0.5399, 0.4762, 0.5402, 0.4761, 0.5401, 0.4764, 0.5398, 0.4765, 0.5399, 0.4761, 0.5401, 0.4761, 0.5399, 0.4764, 0.5397, 0.4764, 0.5398, 0.4761, 0.5399, 0.4761, 0.5398, 0.4764, 0.5396, 0.4764, 0.5397, 0.4761, 0.5398, 0.476, 0.5396, 0.4769, 0.5402, 0.4768, 0.5401, 0.4767, 0.5401, 0.4766, 0.5401, 0.4766, 0.54, 0.4765, 0.5399, 0.4765, 0.5399, 0.4764, 0.5398, 0.4764, 0.5397, 0.4764, 0.5396, 0.4764, 0.5395, 0.4764, 0.5395, 0.4765, 0.5394, 0.4765, 0.5393, 0.4766, 0.5392, 0.4766, 0.5392, 0.4767, 0.5391, 0.4768, 0.5391, 0.4769, 0.5391, 0.4769, 0.5392, 0.4769, 0.5402, 0.4756, 0.5379, 0.4756, 0.5379, 0.476, 0.5379, 0.476, 0.5379, 0.476, 0.538, 0.4755, 0.538, 0.4756, 0.5379, 0.476, 0.538, 0.476, 0.5381, 0.4755, 0.5381, 0.4755, 0.538, 0.476, 0.5381, 0.476, 0.5383, 0.4755, 0.5382, 0.4755, 0.5381, 0.476, 0.5383, 0.4759, 0.5384, 0.4755, 0.5382, 0.4759, 0.5384, 0.4758, 0.5385, 0.4755, 0.5383, 0.4755, 0.5383, 0.4758, 0.5385, 0.4758, 0.5387, 0.4754, 0.5384, 0.4754, 0.5385, 0.4754, 0.5384, 0.4758, 0.5387, 0.4757, 0.5388, 0.4757, 0.5388, 0.4754, 0.5385, 0.4757, 0.5388, 0.4755, 0.5389, 0.4753, 0.5385, 0.4753, 0.5385, 0.4755, 0.5389, 0.4754, 0.5389, 0.4752, 0.5386, 0.4752, 0.5386, 0.4752, 0.5386, 0.4754, 0.5389, 0.4754, 0.5389, 0.4753, 0.5387, 0.4754, 0.5369, 0.4754, 0.5368, 0.4754, 0.5368, 0.4752, 0.5373, 0.4752, 0.5373, 0.4755, 0.5369, 0.4753, 0.5373, 0.4752, 0.5373, 0.4754, 0.5368, 0.4757, 0.537, 0.4754, 0.5373, 0.4753, 0.5373, 0.4755, 0.5369, 0.4758, 0.5371, 0.4754, 0.5374, 0.4754, 0.5373, 0.4757, 0.537, 0.4757, 0.537, 0.4758, 0.5372, 0.4755, 0.5375, 0.4754, 0.5374, 0.4758, 0.5371, 0.4759, 0.5373, 0.4755, 0.5375, 0.4755, 0.5375, 0.4758, 0.5372, 0.4756, 0.5376, 0.4755, 0.5375, 0.4759, 0.5373, 0.476, 0.5375, 0.4756, 0.5377, 0.4756, 0.5376, 0.476, 0.5375, 0.476, 0.5376, 0.4756, 0.5378, 0.4756, 0.5377, 0.476, 0.5376, 0.476, 0.5377, 0.4756, 0.5379, 0.4756, 0.5378, 0.476, 0.5377, 0.476, 0.5378, 0.476, 0.5379, 0.4752, 0.5373, 0.4753, 0.5373, 0.4754, 0.5373, 0.4754, 0.5374, 0.4755, 0.5375, 0.4755, 0.5375, 0.4756, 0.5376, 0.4756, 0.5377, 0.4756, 0.5378, 0.4756, 0.5379, 0.4756, 0.5379, 0.4755, 0.538, 0.4755, 0.5381, 0.4755, 0.5382, 0.4755, 0.5383, 0.4754, 0.5384, 0.4754, 0.5385, 0.4753, 0.5385, 0.4752, 0.5386, 0.4752, 0.5386, 0.4752, 0.5373])
me_cube_001.materials.append(mat_material)
me_cube_001.update()
me_cube_002 = bpy.data.meshes.new('Cube.002')
me_cube_002.from_pydata([(0.1769, -0.4444, 5.96e-08), (-0.1769, -0.4444, 5.96e-08), (0.1769, -0.4358, -0.08669), (-0.1769, -0.4358, -0.08669), (0.1769, -0.4106, -0.1701), (-0.1769, -0.4106, -0.1701), (0.1769, -0.3695, -0.2469), (-0.1769, -0.3695, -0.2469), (0.1769, -0.3142, -0.3142), (-0.1769, -0.3142, -0.3142), (0.1769, -0.2469, -0.3695), (-0.1769, -0.2469, -0.3695), (0.1769, -0.1701, -0.4106), (-0.1769, -0.1701, -0.4106), (0.1769, -0.08669, -0.4358), (-0.1769, -0.08669, -0.4358), (0.1769, 0.0, -0.4444), (-0.1769, 0.0, -0.4444), (0.1769, 0.08669, -0.4358), (-0.1769, 0.08669, -0.4358), (0.1769, 0.1701, -0.4106), (-0.1769, 0.1701, -0.4106), (0.1769, 0.2469, -0.3695), (-0.1769, 0.2469, -0.3695), (0.1769, 0.3142, -0.3142), (-0.1769, 0.3142, -0.3142), (0.1769, 0.3695, -0.2469), (-0.1769, 0.3695, -0.2469), (0.1769, 0.4106, -0.1701), (-0.1769, 0.4106, -0.1701), (0.1769, 0.4358, -0.08669), (-0.1769, 0.4358, -0.08669), (0.1769, 0.4444, 5.96e-08), (-0.1769, 0.4444, 5.96e-08), (0.1769, 0.4358, 0.08669), (-0.1769, 0.4358, 0.08669), (0.1769, 0.4106, 0.1701), (-0.1769, 0.4106, 0.1701), (0.1769, 0.3695, 0.2469), (-0.1769, 0.3695, 0.2469), (0.1769, 0.3142, 0.3142), (-0.1769, 0.3142, 0.3142), (0.1769, 0.2469, 0.3695), (-0.1769, 0.2469, 0.3695), (0.1769, 0.1701, 0.4106), (-0.1769, 0.1701, 0.4106), (0.1769, 0.08669, 0.4358), (-0.1769, 0.08669, 0.4358), (0.1769, 0.0, 0.4444), (-0.1769, 0.0, 0.4444), (0.1769, -0.08669, 0.4358), (-0.1769, -0.08669, 0.4358), (0.1769, -0.1701, 0.4106), (-0.1769, -0.1701, 0.4106), (0.1769, -0.2469, 0.3695), (-0.1769, -0.2469, 0.3695), (0.1769, -0.3142, 0.3142), (-0.1769, -0.3142, 0.3142), (0.1769, -0.3695, 0.2469), (-0.1769, -0.3695, 0.2469), (0.1769, -0.4106, 0.1701), (-0.1769, -0.4106, 0.1701), (0.1769, -0.4358, 0.08669), (-0.1769, -0.4358, 0.08669)], [], [(0, 1, 3, 2), (2, 3, 5, 4), (4, 5, 7, 6), (6, 7, 9, 8), (8, 9, 11, 10), (10, 11, 13, 12), (12, 13, 15, 14), (14, 15, 17, 16), (16, 17, 19, 18), (18, 19, 21, 20), (20, 21, 23, 22), (22, 23, 25, 24), (24, 25, 27, 26), (26, 27, 29, 28), (28, 29, 31, 30), (30, 31, 33, 32), (32, 33, 35, 34), (34, 35, 37, 36), (36, 37, 39, 38), (38, 39, 41, 40), (40, 41, 43, 42), (42, 43, 45, 44), (44, 45, 47, 46), (46, 47, 49, 48), (48, 49, 51, 50), (50, 51, 53, 52), (52, 53, 55, 54), (54, 55, 57, 56), (56, 57, 59, 58), (58, 59, 61, 60), (3, 1, 63, 61, 59, 57, 55, 53, 51, 49, 47, 45, 43, 41, 39, 37, 35, 33, 31, 29, 27, 25, 23, 21, 19, 17, 15, 13, 11, 9, 7, 5), (60, 61, 63, 62), (62, 63, 1, 0), (0, 2, 4, 6, 8, 10, 12, 14, 16, 18, 20, 22, 24, 26, 28, 30, 32, 34, 36, 38, 40, 42, 44, 46, 48, 50, 52, 54, 56, 58, 60, 62)])
_uv = me_cube_002.uv_layers.new(name='UVMap')
_uv.uv.foreach_set('vector', [0.5904, 0.3567, 0.5904, 0.3567, 0.5912, 0.3479, 0.5912, 0.3479, 0.5912, 0.3479, 0.5912, 0.3479, 0.5934, 0.3395, 0.5934, 0.3395, 0.5934, 0.3395, 0.5934, 0.3395, 0.5971, 0.3317, 0.5971, 0.3317, 0.5971, 0.3317, 0.5971, 0.3317, 0.6021, 0.3249, 0.6021, 0.3249, 0.6021, 0.3249, 0.6021, 0.3249, 0.6081, 0.3193, 0.6081, 0.3193, 0.6081, 0.3193, 0.6081, 0.3193, 0.615, 0.3151, 0.615, 0.3151, 0.615, 0.3151, 0.615, 0.3151, 0.6225, 0.3126, 0.6225, 0.3126, 0.6225, 0.3126, 0.6225, 0.3126, 0.6303, 0.3117, 0.6303, 0.3117, 0.6303, 0.3117, 0.6303, 0.3117, 0.6381, 0.3126, 0.6381, 0.3126, 0.6381, 0.3126, 0.6381, 0.3126, 0.6456, 0.3151, 0.6456, 0.3151, 0.6456, 0.3151, 0.6456, 0.3151, 0.6525, 0.3193, 0.6525, 0.3193, 0.6525, 0.3193, 0.6525, 0.3193, 0.6586, 0.3249, 0.6586, 0.3249, 0.6586, 0.3249, 0.6586, 0.3249, 0.6635, 0.3317, 0.6635, 0.3317, 0.6635, 0.3317, 0.6635, 0.3317, 0.6672, 0.3395, 0.6672, 0.3395, 0.6672, 0.3395, 0.6672, 0.3395, 0.6695, 0.3479, 0.6695, 0.3479, 0.6695, 0.3479, 0.6695, 0.3479, 0.6702, 0.3567, 0.6702, 0.3567, 0.6702, 0.3567, 0.6702, 0.3567, 0.6695, 0.3655, 0.6695, 0.3655, 0.6695, 0.3655, 0.6695, 0.3655, 0.6672, 0.374, 0.6672, 0.374, 0.6672, 0.374, 0.6672, 0.374, 0.6635, 0.3817, 0.6635, 0.3817, 0.6635, 0.3817, 0.6635, 0.3817, 0.6586, 0.3886, 0.6586, 0.3886, 0.6586, 0.3886, 0.6586, 0.3886, 0.6525, 0.3942, 0.6525, 0.3942, 0.6525, 0.3942, 0.6525, 0.3942, 0.6456, 0.3983, 0.6456, 0.3983, 0.6456, 0.3983, 0.6456, 0.3983, 0.6381, 0.4009, 0.6381, 0.4009, 0.6381, 0.4009, 0.6381, 0.4009, 0.6303, 0.4018, 0.6303, 0.4018, 0.6303, 0.4018, 0.6303, 0.4018, 0.6225, 0.4009, 0.6225, 0.4009, 0.6225, 0.4009, 0.6225, 0.4009, 0.615, 0.3983, 0.615, 0.3983, 0.615, 0.3983, 0.615, 0.3983, 0.6081, 0.3942, 0.6081, 0.3942, 0.6081, 0.3942, 0.6081, 0.3942, 0.6021, 0.3886, 0.6021, 0.3886, 0.6021, 0.3886, 0.6021, 0.3886, 0.5971, 0.3817, 0.5971, 0.3817, 0.5971, 0.3817, 0.5971, 0.3817, 0.5934, 0.374, 0.5934, 0.374, 0.5912, 0.3479, 0.5904, 0.3567, 0.5912, 0.3655, 0.5934, 0.374, 0.5971, 0.3817, 0.6021, 0.3886, 0.6081, 0.3942, 0.615, 0.3983, 0.6225, 0.4009, 0.6303, 0.4018, 0.6381, 0.4009, 0.6456, 0.3983, 0.6525, 0.3942, 0.6586, 0.3886, 0.6635, 0.3817, 0.6672, 0.374, 0.6695, 0.3655, 0.6702, 0.3567, 0.6695, 0.3479, 0.6672, 0.3395, 0.6635, 0.3317, 0.6586, 0.3249, 0.6525, 0.3193, 0.6456, 0.3151, 0.6381, 0.3126, 0.6303, 0.3117, 0.6225, 0.3126, 0.615, 0.3151, 0.6081, 0.3193, 0.6021, 0.3249, 0.5971, 0.3317, 0.5934, 0.3395, 0.5934, 0.374, 0.5934, 0.374, 0.5912, 0.3655, 0.5912, 0.3655, 0.5912, 0.3655, 0.5912, 0.3655, 0.5904, 0.3567, 0.5904, 0.3567, 0.5904, 0.3567, 0.5912, 0.3479, 0.5934, 0.3395, 0.5971, 0.3317, 0.6021, 0.3249, 0.6081, 0.3193, 0.615, 0.3151, 0.6225, 0.3126, 0.6303, 0.3117, 0.6381, 0.3126, 0.6456, 0.3151, 0.6525, 0.3193, 0.6586, 0.3249, 0.6635, 0.3317, 0.6672, 0.3395, 0.6695, 0.3479, 0.6702, 0.3567, 0.6695, 0.3655, 0.6672, 0.374, 0.6635, 0.3817, 0.6586, 0.3886, 0.6525, 0.3942, 0.6456, 0.3983, 0.6381, 0.4009, 0.6303, 0.4018, 0.6225, 0.4009, 0.615, 0.3983, 0.6081, 0.3942, 0.6021, 0.3886, 0.5971, 0.3817, 0.5934, 0.374, 0.5912, 0.3655])
me_cube_002.materials.append(mat_material)
me_cube_002.update()
me_cube_003 = bpy.data.meshes.new('Cube.003')
me_cube_003.from_pydata([(0.1769, -0.4444, -5.96e-08), (-0.1769, -0.4444, -5.96e-08), (0.1769, -0.4358, -0.08669), (-0.1769, -0.4358, -0.08669), (0.1769, -0.4105, -0.1701), (-0.1769, -0.4105, -0.1701), (0.1769, -0.3695, -0.2469), (-0.1769, -0.3695, -0.2469), (0.1769, -0.3142, -0.3142), (-0.1769, -0.3142, -0.3142), (0.1769, -0.2469, -0.3695), (-0.1769, -0.2469, -0.3695), (0.1769, -0.1701, -0.4106), (-0.1769, -0.1701, -0.4106), (0.1769, -0.08669, -0.4358), (-0.1769, -0.08669, -0.4358), (0.1769, 1.907e-06, -0.4444), (-0.1769, 1.907e-06, -0.4444), (0.1769, 0.0867, -0.4358), (-0.1769, 0.0867, -0.4358), (0.1769, 0.1701, -0.4106), (-0.1769, 0.1701, -0.4106), (0.1769, 0.2469, -0.3695), (-0.1769, 0.2469, -0.3695), (0.1769, 0.3142, -0.3142), (-0.1769, 0.3142, -0.3142), (0.1769, 0.3695, -0.2469), (-0.1769, 0.3695, -0.2469), (0.1769, 0.4106, -0.1701), (-0.1769, 0.4106, -0.1701), (0.1769, 0.4358, -0.08669), (-0.1769, 0.4358, -0.08669), (0.1769, 0.4444, -5.96e-08), (-0.1769, 0.4444, -5.96e-08), (0.1769, 0.4358, 0.08669), (-0.1769, 0.4358, 0.08669), (0.1769, 0.4106, 0.1701), (-0.1769, 0.4106, 0.1701), (0.1769, 0.3695, 0.2469), (-0.1769, 0.3695, 0.2469), (0.1769, 0.3142, 0.3142), (-0.1769, 0.3142, 0.3142), (0.1769, 0.2469, 0.3695), (-0.1769, 0.2469, 0.3695), (0.1769, 0.1701, 0.4106), (-0.1769, 0.1701, 0.4106), (0.1769, 0.0867, 0.4358), (-0.1769, 0.0867, 0.4358), (0.1769, 1.907e-06, 0.4444), (-0.1769, 1.907e-06, 0.4444), (0.1769, -0.08669, 0.4358), (-0.1769, -0.08669, 0.4358), (0.1769, -0.1701, 0.4106), (-0.1769, -0.1701, 0.4106), (0.1769, -0.2469, 0.3695), (-0.1769, -0.2469, 0.3695), (0.1769, -0.3142, 0.3142), (-0.1769, -0.3142, 0.3142), (0.1769, -0.3695, 0.2469), (-0.1769, -0.3695, 0.2469), (0.1769, -0.4105, 0.1701), (-0.1769, -0.4105, 0.1701), (0.1769, -0.4358, 0.08669), (-0.1769, -0.4358, 0.08669)], [], [(0, 1, 3, 2), (2, 3, 5, 4), (4, 5, 7, 6), (6, 7, 9, 8), (8, 9, 11, 10), (10, 11, 13, 12), (12, 13, 15, 14), (14, 15, 17, 16), (16, 17, 19, 18), (18, 19, 21, 20), (20, 21, 23, 22), (22, 23, 25, 24), (24, 25, 27, 26), (26, 27, 29, 28), (28, 29, 31, 30), (30, 31, 33, 32), (32, 33, 35, 34), (34, 35, 37, 36), (36, 37, 39, 38), (38, 39, 41, 40), (40, 41, 43, 42), (42, 43, 45, 44), (44, 45, 47, 46), (46, 47, 49, 48), (48, 49, 51, 50), (50, 51, 53, 52), (52, 53, 55, 54), (54, 55, 57, 56), (56, 57, 59, 58), (58, 59, 61, 60), (3, 1, 63, 61, 59, 57, 55, 53, 51, 49, 47, 45, 43, 41, 39, 37, 35, 33, 31, 29, 27, 25, 23, 21, 19, 17, 15, 13, 11, 9, 7, 5), (60, 61, 63, 62), (62, 63, 1, 0), (0, 2, 4, 6, 8, 10, 12, 14, 16, 18, 20, 22, 24, 26, 28, 30, 32, 34, 36, 38, 40, 42, 44, 46, 48, 50, 52, 54, 56, 58, 60, 62)])
_uv = me_cube_003.uv_layers.new(name='UVMap')
_uv.uv.foreach_set('vector', [0.1403, 0.3544, 0.1403, 0.3544, 0.1411, 0.3453, 0.1411, 0.3453, 0.1411, 0.3453, 0.1411, 0.3453, 0.1434, 0.3366, 0.1434, 0.3366, 0.1434, 0.3366, 0.1434, 0.3366, 0.1472, 0.3285, 0.1472, 0.3285, 0.1472, 0.3285, 0.1472, 0.3285, 0.1524, 0.3215, 0.1524, 0.3215, 0.1524, 0.3215, 0.1524, 0.3215, 0.1587, 0.3157, 0.1587, 0.3157, 0.1587, 0.3157, 0.1587, 0.3157, 0.1658, 0.3113, 0.1658, 0.3113, 0.1658, 0.3113, 0.1658, 0.3113, 0.1736, 0.3087, 0.1736, 0.3087, 0.1736, 0.3087, 0.1736, 0.3087, 0.1816, 0.3078, 0.1816, 0.3078, 0.1816, 0.3078, 0.1816, 0.3078, 0.1897, 0.3087, 0.1897, 0.3087, 0.1897, 0.3087, 0.1897, 0.3087, 0.1975, 0.3113, 0.1975, 0.3113, 0.1975, 0.3113, 0.1975, 0.3113, 0.2046, 0.3157, 0.2046, 0.3157, 0.2046, 0.3157, 0.2046, 0.3157, 0.2109, 0.3215, 0.2109, 0.3215, 0.2109, 0.3215, 0.2109, 0.3215, 0.216, 0.3285, 0.216, 0.3285, 0.216, 0.3285, 0.216, 0.3285, 0.2199, 0.3366, 0.2199, 0.3366, 0.2199, 0.3366, 0.2199, 0.3366, 0.2222, 0.3453, 0.2222, 0.3453, 0.2222, 0.3453, 0.2222, 0.3453, 0.223, 0.3544, 0.223, 0.3544, 0.223, 0.3544, 0.223, 0.3544, 0.2222, 0.3636, 0.2222, 0.3636, 0.2222, 0.3636, 0.2222, 0.3636, 0.2199, 0.3723, 0.2199, 0.3723, 0.2199, 0.3723, 0.2199, 0.3723, 0.216, 0.3804, 0.216, 0.3804, 0.216, 0.3804, 0.216, 0.3804, 0.2109, 0.3874, 0.2109, 0.3874, 0.2109, 0.3874, 0.2109, 0.3874, 0.2046, 0.3932, 0.2046, 0.3932, 0.2046, 0.3932, 0.2046, 0.3932, 0.1975, 0.3976, 0.1975, 0.3976, 0.1975, 0.3976, 0.1975, 0.3976, 0.1897, 0.4002, 0.1897, 0.4002, 0.1897, 0.4002, 0.1897, 0.4002, 0.1816, 0.4011, 0.1816, 0.4011, 0.1816, 0.4011, 0.1816, 0.4011, 0.1736, 0.4002, 0.1736, 0.4002, 0.1736, 0.4002, 0.1736, 0.4002, 0.1658, 0.3976, 0.1658, 0.3976, 0.1658, 0.3976, 0.1658, 0.3976, 0.1587, 0.3932, 0.1587, 0.3932, 0.1587, 0.3932, 0.1587, 0.3932, 0.1524, 0.3874, 0.1524, 0.3874, 0.1524, 0.3874, 0.1524, 0.3874, 0.1472, 0.3804, 0.1472, 0.3804, 0.1472, 0.3804, 0.1472, 0.3804, 0.1434, 0.3723, 0.1434, 0.3723, 0.1411, 0.3453, 0.1403, 0.3544, 0.1411, 0.3636, 0.1434, 0.3723, 0.1472, 0.3804, 0.1524, 0.3874, 0.1587, 0.3932, 0.1658, 0.3976, 0.1736, 0.4002, 0.1816, 0.4011, 0.1897, 0.4002, 0.1975, 0.3976, 0.2046, 0.3932, 0.2109, 0.3874, 0.216, 0.3804, 0.2199, 0.3723, 0.2222, 0.3636, 0.223, 0.3544, 0.2222, 0.3453, 0.2199, 0.3366, 0.216, 0.3285, 0.2109, 0.3215, 0.2046, 0.3157, 0.1975, 0.3113, 0.1897, 0.3087, 0.1816, 0.3078, 0.1736, 0.3087, 0.1658, 0.3113, 0.1587, 0.3157, 0.1524, 0.3215, 0.1472, 0.3285, 0.1434, 0.3366, 0.1434, 0.3723, 0.1434, 0.3723, 0.1411, 0.3636, 0.1411, 0.3636, 0.1411, 0.3636, 0.1411, 0.3636, 0.1403, 0.3544, 0.1403, 0.3544, 0.1403, 0.3544, 0.1411, 0.3453, 0.1434, 0.3366, 0.1472, 0.3285, 0.1524, 0.3215, 0.1587, 0.3157, 0.1658, 0.3113, 0.1736, 0.3087, 0.1816, 0.3078, 0.1897, 0.3087, 0.1975, 0.3113, 0.2046, 0.3157, 0.2109, 0.3215, 0.216, 0.3285, 0.2199, 0.3366, 0.2222, 0.3453, 0.223, 0.3544, 0.2222, 0.3636, 0.2199, 0.3723, 0.216, 0.3804, 0.2109, 0.3874, 0.2046, 0.3932, 0.1975, 0.3976, 0.1897, 0.4002, 0.1816, 0.4011, 0.1736, 0.4002, 0.1658, 0.3976, 0.1587, 0.3932, 0.1524, 0.3874, 0.1472, 0.3804, 0.1434, 0.3723, 0.1411, 0.3636])
me_cube_003.materials.append(mat_material)
me_cube_003.update()
me_cube_004 = bpy.data.meshes.new('Cube.004')
me_cube_004.from_pydata([(0.1769, -0.4444, -5.96e-08), (-0.1769, -0.4444, -5.96e-08), (0.1769, -0.4358, -0.08669), (-0.1769, -0.4358, -0.08669), (0.1769, -0.4105, -0.1701), (-0.1769, -0.4105, -0.1701), (0.1769, -0.3695, -0.2469), (-0.1769, -0.3695, -0.2469), (0.1769, -0.3142, -0.3142), (-0.1769, -0.3142, -0.3142), (0.1769, -0.2469, -0.3695), (-0.1769, -0.2469, -0.3695), (0.1769, -0.1701, -0.4106), (-0.1769, -0.1701, -0.4106), (0.1769, -0.08669, -0.4358), (-0.1769, -0.08669, -0.4358), (0.1769, 1.907e-06, -0.4444), (-0.1769, 1.907e-06, -0.4444), (0.1769, 0.0867, -0.4358), (-0.1769, 0.0867, -0.4358), (0.1769, 0.1701, -0.4106), (-0.1769, 0.1701, -0.4106), (0.1769, 0.2469, -0.3695), (-0.1769, 0.2469, -0.3695), (0.1769, 0.3142, -0.3142), (-0.1769, 0.3142, -0.3142), (0.1769, 0.3695, -0.2469), (-0.1769, 0.3695, -0.2469), (0.1769, 0.4106, -0.1701), (-0.1769, 0.4106, -0.1701), (0.1769, 0.4358, -0.08669), (-0.1769, 0.4358, -0.08669), (0.1769, 0.4444, -5.96e-08), (-0.1769, 0.4444, -5.96e-08), (0.1769, 0.4358, 0.08669), (-0.1769, 0.4358, 0.08669), (0.1769, 0.4106, 0.1701), (-0.1769, 0.4106, 0.1701), (0.1769, 0.3695, 0.2469), (-0.1769, 0.3695, 0.2469), (0.1769, 0.3142, 0.3142), (-0.1769, 0.3142, 0.3142), (0.1769, 0.2469, 0.3695), (-0.1769, 0.2469, 0.3695), (0.1769, 0.1701, 0.4106), (-0.1769, 0.1701, 0.4106), (0.1769, 0.0867, 0.4358), (-0.1769, 0.0867, 0.4358), (0.1769, 1.907e-06, 0.4444), (-0.1769, 1.907e-06, 0.4444), (0.1769, -0.08669, 0.4358), (-0.1769, -0.08669, 0.4358), (0.1769, -0.1701, 0.4106), (-0.1769, -0.1701, 0.4106), (0.1769, -0.2469, 0.3695), (-0.1769, -0.2469, 0.3695), (0.1769, -0.3142, 0.3142), (-0.1769, -0.3142, 0.3142), (0.1769, -0.3695, 0.2469), (-0.1769, -0.3695, 0.2469), (0.1769, -0.4105, 0.1701), (-0.1769, -0.4105, 0.1701), (0.1769, -0.4358, 0.08669), (-0.1769, -0.4358, 0.08669)], [], [(0, 1, 3, 2), (2, 3, 5, 4), (4, 5, 7, 6), (6, 7, 9, 8), (8, 9, 11, 10), (10, 11, 13, 12), (12, 13, 15, 14), (14, 15, 17, 16), (16, 17, 19, 18), (18, 19, 21, 20), (20, 21, 23, 22), (22, 23, 25, 24), (24, 25, 27, 26), (26, 27, 29, 28), (28, 29, 31, 30), (30, 31, 33, 32), (32, 33, 35, 34), (34, 35, 37, 36), (36, 37, 39, 38), (38, 39, 41, 40), (40, 41, 43, 42), (42, 43, 45, 44), (44, 45, 47, 46), (46, 47, 49, 48), (48, 49, 51, 50), (50, 51, 53, 52), (52, 53, 55, 54), (54, 55, 57, 56), (56, 57, 59, 58), (58, 59, 61, 60), (3, 1, 63, 61, 59, 57, 55, 53, 51, 49, 47, 45, 43, 41, 39, 37, 35, 33, 31, 29, 27, 25, 23, 21, 19, 17, 15, 13, 11, 9, 7, 5), (60, 61, 63, 62), (62, 63, 1, 0), (0, 2, 4, 6, 8, 10, 12, 14, 16, 18, 20, 22, 24, 26, 28, 30, 32, 34, 36, 38, 40, 42, 44, 46, 48, 50, 52, 54, 56, 58, 60, 62)])
_uv = me_cube_004.uv_layers.new(name='UVMap')
_uv.uv.foreach_set('vector', [0.1403, 0.3544, 0.1403, 0.3544, 0.1411, 0.3453, 0.1411, 0.3453, 0.1411, 0.3453, 0.1411, 0.3453, 0.1434, 0.3366, 0.1434, 0.3366, 0.1434, 0.3366, 0.1434, 0.3366, 0.1472, 0.3285, 0.1472, 0.3285, 0.1472, 0.3285, 0.1472, 0.3285, 0.1524, 0.3215, 0.1524, 0.3215, 0.1524, 0.3215, 0.1524, 0.3215, 0.1587, 0.3157, 0.1587, 0.3157, 0.1587, 0.3157, 0.1587, 0.3157, 0.1658, 0.3113, 0.1658, 0.3113, 0.1658, 0.3113, 0.1658, 0.3113, 0.1736, 0.3087, 0.1736, 0.3087, 0.1736, 0.3087, 0.1736, 0.3087, 0.1816, 0.3078, 0.1816, 0.3078, 0.1816, 0.3078, 0.1816, 0.3078, 0.1897, 0.3087, 0.1897, 0.3087, 0.1897, 0.3087, 0.1897, 0.3087, 0.1975, 0.3113, 0.1975, 0.3113, 0.1975, 0.3113, 0.1975, 0.3113, 0.2046, 0.3157, 0.2046, 0.3157, 0.2046, 0.3157, 0.2046, 0.3157, 0.2109, 0.3215, 0.2109, 0.3215, 0.2109, 0.3215, 0.2109, 0.3215, 0.216, 0.3285, 0.216, 0.3285, 0.216, 0.3285, 0.216, 0.3285, 0.2199, 0.3366, 0.2199, 0.3366, 0.2199, 0.3366, 0.2199, 0.3366, 0.2222, 0.3453, 0.2222, 0.3453, 0.2222, 0.3453, 0.2222, 0.3453, 0.223, 0.3544, 0.223, 0.3544, 0.223, 0.3544, 0.223, 0.3544, 0.2222, 0.3636, 0.2222, 0.3636, 0.2222, 0.3636, 0.2222, 0.3636, 0.2199, 0.3723, 0.2199, 0.3723, 0.2199, 0.3723, 0.2199, 0.3723, 0.216, 0.3804, 0.216, 0.3804, 0.216, 0.3804, 0.216, 0.3804, 0.2109, 0.3874, 0.2109, 0.3874, 0.2109, 0.3874, 0.2109, 0.3874, 0.2046, 0.3932, 0.2046, 0.3932, 0.2046, 0.3932, 0.2046, 0.3932, 0.1975, 0.3976, 0.1975, 0.3976, 0.1975, 0.3976, 0.1975, 0.3976, 0.1897, 0.4002, 0.1897, 0.4002, 0.1897, 0.4002, 0.1897, 0.4002, 0.1816, 0.4011, 0.1816, 0.4011, 0.1816, 0.4011, 0.1816, 0.4011, 0.1736, 0.4002, 0.1736, 0.4002, 0.1736, 0.4002, 0.1736, 0.4002, 0.1658, 0.3976, 0.1658, 0.3976, 0.1658, 0.3976, 0.1658, 0.3976, 0.1587, 0.3932, 0.1587, 0.3932, 0.1587, 0.3932, 0.1587, 0.3932, 0.1524, 0.3874, 0.1524, 0.3874, 0.1524, 0.3874, 0.1524, 0.3874, 0.1472, 0.3804, 0.1472, 0.3804, 0.1472, 0.3804, 0.1472, 0.3804, 0.1434, 0.3723, 0.1434, 0.3723, 0.1411, 0.3453, 0.1403, 0.3544, 0.1411, 0.3636, 0.1434, 0.3723, 0.1472, 0.3804, 0.1524, 0.3874, 0.1587, 0.3932, 0.1658, 0.3976, 0.1736, 0.4002, 0.1816, 0.4011, 0.1897, 0.4002, 0.1975, 0.3976, 0.2046, 0.3932, 0.2109, 0.3874, 0.216, 0.3804, 0.2199, 0.3723, 0.2222, 0.3636, 0.223, 0.3544, 0.2222, 0.3453, 0.2199, 0.3366, 0.216, 0.3285, 0.2109, 0.3215, 0.2046, 0.3157, 0.1975, 0.3113, 0.1897, 0.3087, 0.1816, 0.3078, 0.1736, 0.3087, 0.1658, 0.3113, 0.1587, 0.3157, 0.1524, 0.3215, 0.1472, 0.3285, 0.1434, 0.3366, 0.1434, 0.3723, 0.1434, 0.3723, 0.1411, 0.3636, 0.1411, 0.3636, 0.1411, 0.3636, 0.1411, 0.3636, 0.1403, 0.3544, 0.1403, 0.3544, 0.1403, 0.3544, 0.1411, 0.3453, 0.1434, 0.3366, 0.1472, 0.3285, 0.1524, 0.3215, 0.1587, 0.3157, 0.1658, 0.3113, 0.1736, 0.3087, 0.1816, 0.3078, 0.1897, 0.3087, 0.1975, 0.3113, 0.2046, 0.3157, 0.2109, 0.3215, 0.216, 0.3285, 0.2199, 0.3366, 0.2222, 0.3453, 0.223, 0.3544, 0.2222, 0.3636, 0.2199, 0.3723, 0.216, 0.3804, 0.2109, 0.3874, 0.2046, 0.3932, 0.1975, 0.3976, 0.1897, 0.4002, 0.1816, 0.4011, 0.1736, 0.4002, 0.1658, 0.3976, 0.1587, 0.3932, 0.1524, 0.3874, 0.1472, 0.3804, 0.1434, 0.3723, 0.1411, 0.3636])
me_cube_004.materials.append(mat_material)
me_cube_004.update()
me_cube_005 = bpy.data.meshes.new('Cube.005')
me_cube_005.from_pydata([(0.1769, -0.4444, 5.96e-08), (-0.1769, -0.4444, 5.96e-08), (0.1769, -0.4358, -0.08669), (-0.1769, -0.4358, -0.08669), (0.1769, -0.4106, -0.1701), (-0.1769, -0.4106, -0.1701), (0.1769, -0.3695, -0.2469), (-0.1769, -0.3695, -0.2469), (0.1769, -0.3142, -0.3142), (-0.1769, -0.3142, -0.3142), (0.1769, -0.2469, -0.3695), (-0.1769, -0.2469, -0.3695), (0.1769, -0.1701, -0.4106), (-0.1769, -0.1701, -0.4106), (0.1769, -0.08669, -0.4358), (-0.1769, -0.08669, -0.4358), (0.1769, 0.0, -0.4444), (-0.1769, 0.0, -0.4444), (0.1769, 0.08669, -0.4358), (-0.1769, 0.08669, -0.4358), (0.1769, 0.1701, -0.4106), (-0.1769, 0.1701, -0.4106), (0.1769, 0.2469, -0.3695), (-0.1769, 0.2469, -0.3695), (0.1769, 0.3142, -0.3142), (-0.1769, 0.3142, -0.3142), (0.1769, 0.3695, -0.2469), (-0.1769, 0.3695, -0.2469), (0.1769, 0.4106, -0.1701), (-0.1769, 0.4106, -0.1701), (0.1769, 0.4358, -0.08669), (-0.1769, 0.4358, -0.08669), (0.1769, 0.4444, 5.96e-08), (-0.1769, 0.4444, 5.96e-08), (0.1769, 0.4358, 0.08669), (-0.1769, 0.4358, 0.08669), (0.1769, 0.4106, 0.1701), (-0.1769, 0.4106, 0.1701), (0.1769, 0.3695, 0.2469), (-0.1769, 0.3695, 0.2469), (0.1769, 0.3142, 0.3142), (-0.1769, 0.3142, 0.3142), (0.1769, 0.2469, 0.3695), (-0.1769, 0.2469, 0.3695), (0.1769, 0.1701, 0.4106), (-0.1769, 0.1701, 0.4106), (0.1769, 0.08669, 0.4358), (-0.1769, 0.08669, 0.4358), (0.1769, 0.0, 0.4444), (-0.1769, 0.0, 0.4444), (0.1769, -0.08669, 0.4358), (-0.1769, -0.08669, 0.4358), (0.1769, -0.1701, 0.4106), (-0.1769, -0.1701, 0.4106), (0.1769, -0.2469, 0.3695), (-0.1769, -0.2469, 0.3695), (0.1769, -0.3142, 0.3142), (-0.1769, -0.3142, 0.3142), (0.1769, -0.3695, 0.2469), (-0.1769, -0.3695, 0.2469), (0.1769, -0.4106, 0.1701), (-0.1769, -0.4106, 0.1701), (0.1769, -0.4358, 0.08669), (-0.1769, -0.4358, 0.08669)], [], [(0, 1, 3, 2), (2, 3, 5, 4), (4, 5, 7, 6), (6, 7, 9, 8), (8, 9, 11, 10), (10, 11, 13, 12), (12, 13, 15, 14), (14, 15, 17, 16), (16, 17, 19, 18), (18, 19, 21, 20), (20, 21, 23, 22), (22, 23, 25, 24), (24, 25, 27, 26), (26, 27, 29, 28), (28, 29, 31, 30), (30, 31, 33, 32), (32, 33, 35, 34), (34, 35, 37, 36), (36, 37, 39, 38), (38, 39, 41, 40), (40, 41, 43, 42), (42, 43, 45, 44), (44, 45, 47, 46), (46, 47, 49, 48), (48, 49, 51, 50), (50, 51, 53, 52), (52, 53, 55, 54), (54, 55, 57, 56), (56, 57, 59, 58), (58, 59, 61, 60), (3, 1, 63, 61, 59, 57, 55, 53, 51, 49, 47, 45, 43, 41, 39, 37, 35, 33, 31, 29, 27, 25, 23, 21, 19, 17, 15, 13, 11, 9, 7, 5), (60, 61, 63, 62), (62, 63, 1, 0), (0, 2, 4, 6, 8, 10, 12, 14, 16, 18, 20, 22, 24, 26, 28, 30, 32, 34, 36, 38, 40, 42, 44, 46, 48, 50, 52, 54, 56, 58, 60, 62)])
_uv = me_cube_005.uv_layers.new(name='UVMap')
_uv.uv.foreach_set('vector', [0.5904, 0.3567, 0.5904, 0.3567, 0.5912, 0.3479, 0.5912, 0.3479, 0.5912, 0.3479, 0.5912, 0.3479, 0.5934, 0.3395, 0.5934, 0.3395, 0.5934, 0.3395, 0.5934, 0.3395, 0.5971, 0.3317, 0.5971, 0.3317, 0.5971, 0.3317, 0.5971, 0.3317, 0.6021, 0.3249, 0.6021, 0.3249, 0.6021, 0.3249, 0.6021, 0.3249, 0.6081, 0.3193, 0.6081, 0.3193, 0.6081, 0.3193, 0.6081, 0.3193, 0.615, 0.3151, 0.615, 0.3151, 0.615, 0.3151, 0.615, 0.3151, 0.6225, 0.3126, 0.6225, 0.3126, 0.6225, 0.3126, 0.6225, 0.3126, 0.6303, 0.3117, 0.6303, 0.3117, 0.6303, 0.3117, 0.6303, 0.3117, 0.6381, 0.3126, 0.6381, 0.3126, 0.6381, 0.3126, 0.6381, 0.3126, 0.6456, 0.3151, 0.6456, 0.3151, 0.6456, 0.3151, 0.6456, 0.3151, 0.6525, 0.3193, 0.6525, 0.3193, 0.6525, 0.3193, 0.6525, 0.3193, 0.6586, 0.3249, 0.6586, 0.3249, 0.6586, 0.3249, 0.6586, 0.3249, 0.6635, 0.3317, 0.6635, 0.3317, 0.6635, 0.3317, 0.6635, 0.3317, 0.6672, 0.3395, 0.6672, 0.3395, 0.6672, 0.3395, 0.6672, 0.3395, 0.6695, 0.3479, 0.6695, 0.3479, 0.6695, 0.3479, 0.6695, 0.3479, 0.6702, 0.3567, 0.6702, 0.3567, 0.6702, 0.3567, 0.6702, 0.3567, 0.6695, 0.3655, 0.6695, 0.3655, 0.6695, 0.3655, 0.6695, 0.3655, 0.6672, 0.374, 0.6672, 0.374, 0.6672, 0.374, 0.6672, 0.374, 0.6635, 0.3817, 0.6635, 0.3817, 0.6635, 0.3817, 0.6635, 0.3817, 0.6586, 0.3886, 0.6586, 0.3886, 0.6586, 0.3886, 0.6586, 0.3886, 0.6525, 0.3942, 0.6525, 0.3942, 0.6525, 0.3942, 0.6525, 0.3942, 0.6456, 0.3983, 0.6456, 0.3983, 0.6456, 0.3983, 0.6456, 0.3983, 0.6381, 0.4009, 0.6381, 0.4009, 0.6381, 0.4009, 0.6381, 0.4009, 0.6303, 0.4018, 0.6303, 0.4018, 0.6303, 0.4018, 0.6303, 0.4018, 0.6225, 0.4009, 0.6225, 0.4009, 0.6225, 0.4009, 0.6225, 0.4009, 0.615, 0.3983, 0.615, 0.3983, 0.615, 0.3983, 0.615, 0.3983, 0.6081, 0.3942, 0.6081, 0.3942, 0.6081, 0.3942, 0.6081, 0.3942, 0.6021, 0.3886, 0.6021, 0.3886, 0.6021, 0.3886, 0.6021, 0.3886, 0.5971, 0.3817, 0.5971, 0.3817, 0.5971, 0.3817, 0.5971, 0.3817, 0.5934, 0.374, 0.5934, 0.374, 0.5912, 0.3479, 0.5904, 0.3567, 0.5912, 0.3655, 0.5934, 0.374, 0.5971, 0.3817, 0.6021, 0.3886, 0.6081, 0.3942, 0.615, 0.3983, 0.6225, 0.4009, 0.6303, 0.4018, 0.6381, 0.4009, 0.6456, 0.3983, 0.6525, 0.3942, 0.6586, 0.3886, 0.6635, 0.3817, 0.6672, 0.374, 0.6695, 0.3655, 0.6702, 0.3567, 0.6695, 0.3479, 0.6672, 0.3395, 0.6635, 0.3317, 0.6586, 0.3249, 0.6525, 0.3193, 0.6456, 0.3151, 0.6381, 0.3126, 0.6303, 0.3117, 0.6225, 0.3126, 0.615, 0.3151, 0.6081, 0.3193, 0.6021, 0.3249, 0.5971, 0.3317, 0.5934, 0.3395, 0.5934, 0.374, 0.5934, 0.374, 0.5912, 0.3655, 0.5912, 0.3655, 0.5912, 0.3655, 0.5912, 0.3655, 0.5904, 0.3567, 0.5904, 0.3567, 0.5904, 0.3567, 0.5912, 0.3479, 0.5934, 0.3395, 0.5971, 0.3317, 0.6021, 0.3249, 0.6081, 0.3193, 0.615, 0.3151, 0.6225, 0.3126, 0.6303, 0.3117, 0.6381, 0.3126, 0.6456, 0.3151, 0.6525, 0.3193, 0.6586, 0.3249, 0.6635, 0.3317, 0.6672, 0.3395, 0.6695, 0.3479, 0.6702, 0.3567, 0.6695, 0.3655, 0.6672, 0.374, 0.6635, 0.3817, 0.6586, 0.3886, 0.6525, 0.3942, 0.6456, 0.3983, 0.6381, 0.4009, 0.6303, 0.4018, 0.6225, 0.4009, 0.615, 0.3983, 0.6081, 0.3942, 0.6021, 0.3886, 0.5971, 0.3817, 0.5934, 0.374, 0.5912, 0.3655])
me_cube_005.materials.append(mat_material)
me_cube_005.update()
me_cube_008 = bpy.data.meshes.new('Cube.008')
me_cube_008.from_pydata([(1.055, 5.113, 1.017), (0.9045, 5.113, 1.028), (1.048, 5.114, 0.8739), (0.9028, 5.114, 0.8758), (0.8784, 5.114, 0.9423), (0.9826, 5.113, 1.048), (1.08, 5.114, 0.9443), (0.9695, 5.114, 0.8428), (0.977, 5.114, 0.9423), (1.055, 5.142, 1.017), (0.9045, 5.142, 1.028), (1.048, 5.143, 0.8741), (0.9028, 5.143, 0.8761), (0.8784, 5.142, 0.9426), (0.9826, 5.142, 1.048), (1.08, 5.142, 0.9445), (0.9695, 5.143, 0.8431), (0.977, 5.142, 0.9426), (-0.8085, 5.113, 1.031), (-0.9589, 5.113, 1.043), (-0.8155, 5.114, 0.8884), (-0.9606, 5.114, 0.8904), (-0.985, 5.114, 0.9569), (-0.8808, 5.113, 1.062), (-0.7839, 5.114, 0.9588), (-0.8939, 5.114, 0.8574), (-0.8864, 5.114, 0.9569), (-0.8085, 5.142, 1.031), (-0.9589, 5.142, 1.043), (-0.8155, 5.143, 0.8887), (-0.9606, 5.143, 0.8906), (-0.985, 5.142, 0.9571), (-0.8808, 5.142, 1.062), (-0.7839, 5.142, 0.9591), (-0.8939, 5.143, 0.8576), (-0.8864, 5.142, 0.9571)], [], [(8, 5, 1, 4), (6, 0, 5, 8), (2, 6, 8, 7), (7, 8, 4, 3), (17, 13, 10, 14), (15, 17, 14, 9), (11, 16, 17, 15), (16, 12, 13, 17), (1, 5, 14, 10), (2, 7, 16, 11), (5, 0, 9, 14), (0, 6, 15, 9), (3, 4, 13, 12), (6, 2, 11, 15), (4, 1, 10, 13), (7, 3, 12, 16), (26, 23, 19, 22), (24, 18, 23, 26), (20, 24, 26, 25), (25, 26, 22, 21), (35, 31, 28, 32), (33, 35, 32, 27), (29, 34, 35, 33), (34, 30, 31, 35), (19, 23, 32, 28), (20, 25, 34, 29), (23, 18, 27, 32), (18, 24, 33, 27), (21, 22, 31, 30), (24, 20, 29, 33), (22, 19, 28, 31), (25, 21, 30, 34)])
_uv = me_cube_008.uv_layers.new(name='UVMap')
_uv.uv.foreach_set('vector', [0.3278, 0.7412, 0.3273, 0.7536, 0.3354, 0.7513, 0.3381, 0.7412, 0.3171, 0.7414, 0.3197, 0.75, 0.3272, 0.7536, 0.3278, 0.7412, 0.3204, 0.7331, 0.3171, 0.7414, 0.3278, 0.7412, 0.3286, 0.7295, 0.3286, 0.7295, 0.3278, 0.7412, 0.3381, 0.7412, 0.3356, 0.7334, 0.3278, 0.7412, 0.3381, 0.7412, 0.3354, 0.7513, 0.3272, 0.7536, 0.3171, 0.7414, 0.3278, 0.7412, 0.3273, 0.7536, 0.3197, 0.75, 0.3204, 0.7331, 0.3286, 0.7295, 0.3278, 0.7412, 0.3171, 0.7414, 0.3286, 0.7295, 0.3356, 0.7334, 0.3381, 0.7412, 0.3278, 0.7412, 0.3354, 0.7513, 0.3272, 0.7536, 0.3272, 0.7536, 0.3354, 0.7513, 0.3204, 0.7331, 0.3286, 0.7295, 0.3286, 0.7295, 0.3204, 0.7331, 0.3273, 0.7536, 0.3197, 0.7499, 0.3197, 0.7499, 0.3273, 0.7536, 0.3197, 0.75, 0.3171, 0.7414, 0.3171, 0.7414, 0.3197, 0.75, 0.3356, 0.7334, 0.3381, 0.7412, 0.3381, 0.7412, 0.3356, 0.7334, 0.3171, 0.7414, 0.3204, 0.7331, 0.3204, 0.7331, 0.3171, 0.7414, 0.3381, 0.7412, 0.3354, 0.7513, 0.3354, 0.7513, 0.3381, 0.7412, 0.3286, 0.7295, 0.3356, 0.7333, 0.3356, 0.7333, 0.3286, 0.7295, 0.5226, 0.7429, 0.522, 0.7553, 0.5302, 0.753, 0.5329, 0.7429, 0.5119, 0.7431, 0.5145, 0.7517, 0.522, 0.7553, 0.5226, 0.7429, 0.5152, 0.7348, 0.5119, 0.7431, 0.5226, 0.7429, 0.5234, 0.7312, 0.5234, 0.7312, 0.5226, 0.7429, 0.5329, 0.7429, 0.5304, 0.7351, 0.5226, 0.7429, 0.5329, 0.7429, 0.5302, 0.753, 0.522, 0.7553, 0.5119, 0.7432, 0.5226, 0.7429, 0.522, 0.7553, 0.5145, 0.7517, 0.5152, 0.7349, 0.5234, 0.7312, 0.5226, 0.7429, 0.5119, 0.7432, 0.5234, 0.7312, 0.5304, 0.7351, 0.5329, 0.7429, 0.5226, 0.7429, 0.5185, 0.7, 0.5103, 0.7023, 0.5103, 0.7023, 0.5185, 0.7, 0.4882, 0.6581, 0.4964, 0.6545, 0.4964, 0.6545, 0.4882, 0.6581, 0.4922, 0.8335, 0.4847, 0.8298, 0.4847, 0.8299, 0.4923, 0.8335, 0.3404, 0.8185, 0.3378, 0.81, 0.3378, 0.81, 0.3404, 0.8185, 0.3592, 0.8058, 0.3617, 0.8137, 0.3617, 0.8137, 0.3592, 0.8059, 0.3493, 0.6607, 0.3526, 0.6524, 0.3526, 0.6524, 0.3493, 0.6607, 0.3541, 0.6817, 0.3514, 0.6919, 0.3514, 0.6919, 0.3541, 0.6817, 0.4857, 0.8171, 0.4927, 0.821, 0.4927, 0.821, 0.4857, 0.8171])
me_cube_008.materials.append(mat_material)
me_cube_008.update()
me_cube_009 = bpy.data.meshes.new('Cube.009')
me_cube_009.from_pydata([(-0.7714, 5.175, 0.5945), (-0.7752, 5.175, 0.5078), (-0.6239, 5.175, 0.5882), (-0.6276, 5.175, 0.5014), (-0.7714, 5.075, 0.5945), (-0.7752, 5.075, 0.5078), (-0.6239, 5.075, 0.5882), (-0.6276, 5.075, 0.5014), (0.7202, 5.175, 0.5654), (0.7251, 5.175, 0.4787), (0.8676, 5.175, 0.5738), (0.8726, 5.175, 0.4871), (0.7202, 5.075, 0.5654), (0.7251, 5.075, 0.4787), (0.8676, 5.075, 0.5738), (0.8726, 5.075, 0.4871)], [], [(3, 2, 6, 7), (5, 4, 0, 1), (1, 0, 2, 3), (7, 6, 4, 5), (5, 1, 3, 7), (0, 4, 6, 2), (11, 10, 14, 15), (13, 12, 8, 9), (9, 8, 10, 11), (15, 14, 12, 13), (13, 9, 11, 15), (8, 12, 14, 10)])
_uv = me_cube_009.uv_layers.new(name='UVMap')
_uv.uv.foreach_set('vector', [0.3915, 0.4494, 0.3915, 0.4471, 0.3936, 0.4471, 0.3936, 0.4494, 0.3905, 0.4464, 0.3905, 0.4441, 0.3926, 0.4441, 0.3926, 0.4464, 0.3791, 0.4349, 0.3811, 0.435, 0.381, 0.4384, 0.3789, 0.4383, 0.3764, 0.4446, 0.3785, 0.4445, 0.3786, 0.4479, 0.3766, 0.448, 0.3838, 0.4306, 0.3862, 0.4306, 0.3862, 0.4341, 0.3838, 0.4341, 0.3831, 0.4373, 0.3831, 0.4347, 0.3862, 0.4347, 0.3862, 0.4373, 0.3915, 0.4481, 0.3915, 0.4458, 0.3936, 0.4458, 0.3936, 0.4481, 0.3905, 0.4455, 0.3905, 0.4432, 0.3926, 0.4432, 0.3926, 0.4455, 0.3784, 0.4698, 0.3804, 0.4697, 0.3806, 0.4731, 0.3786, 0.4732, 0.3761, 0.4097, 0.3781, 0.4098, 0.3779, 0.4132, 0.3759, 0.4131, 0.3838, 0.4655, 0.3862, 0.4655, 0.3862, 0.4689, 0.3838, 0.4689, 0.4139, 0.4373, 0.4139, 0.4347, 0.4169, 0.4347, 0.4169, 0.4373])
me_cube_009.materials.append(mat_material)
me_cube_009.update()
me_cube_007 = bpy.data.meshes.new('Cube.007')
me_cube_007.from_pydata([(1.348, -3.801, 0.6083), (1.232, -3.857, 0.6083), (1.339, -3.803, 0.4036), (1.229, -3.858, 0.3966), (1.307, -3.718, 0.6088), (1.298, -3.72, 0.4041), (1.191, -3.774, 0.6088), (1.188, -3.775, 0.3972), (1.055, 5.113, 1.248), (0.9045, 5.113, 1.26), (1.048, 5.114, 1.106), (0.9028, 5.114, 1.108), (0.8784, 5.114, 1.174), (0.9826, 5.113, 1.279), (1.08, 5.114, 1.176), (0.9695, 5.114, 1.075), (0.977, 5.114, 1.174), (1.055, 5.142, 1.249), (0.9045, 5.142, 1.26), (1.048, 5.143, 1.106), (0.9028, 5.143, 1.108), (0.8784, 5.142, 1.174), (0.9826, 5.142, 1.28), (1.08, 5.142, 1.176), (0.9695, 5.143, 1.075), (0.977, 5.142, 1.174)], [], [(3, 2, 0, 1), (7, 6, 4, 5), (3, 7, 5, 2), (0, 4, 6, 1), (1, 6, 7, 3), (2, 5, 4, 0), (16, 13, 9, 12), (14, 8, 13, 16), (10, 14, 16, 15), (15, 16, 12, 11), (25, 21, 18, 22), (23, 25, 22, 17), (19, 24, 25, 23), (24, 20, 21, 25), (9, 13, 22, 18), (10, 15, 24, 19), (13, 8, 17, 22), (8, 14, 23, 17), (11, 12, 21, 20), (14, 10, 19, 23), (12, 9, 18, 21), (15, 11, 20, 24)])
_uv = me_cube_007.uv_layers.new(name='UVMap')
_uv.uv.foreach_set('vector', [0.2673, 0.7099, 0.2779, 0.7106, 0.2787, 0.7317, 0.2676, 0.7317, 0.2673, 0.7099, 0.2676, 0.7317, 0.2787, 0.7317, 0.2779, 0.7106, 0.2673, 0.7099, 0.2673, 0.7099, 0.2779, 0.7106, 0.2779, 0.7106, 0.2787, 0.7317, 0.2787, 0.7317, 0.2676, 0.7317, 0.2676, 0.7317, 0.2676, 0.7317, 0.2676, 0.7317, 0.2673, 0.7099, 0.2673, 0.7099, 0.2779, 0.7106, 0.2779, 0.7106, 0.2787, 0.7317, 0.2787, 0.7317, 0.3278, 0.7685, 0.3273, 0.7809, 0.3354, 0.7786, 0.3381, 0.7685, 0.3171, 0.7687, 0.3197, 0.7773, 0.3272, 0.7809, 0.3278, 0.7685, 0.3204, 0.7605, 0.3171, 0.7687, 0.3278, 0.7685, 0.3286, 0.7568, 0.3286, 0.7568, 0.3278, 0.7685, 0.3381, 0.7685, 0.3356, 0.7607, 0.3278, 0.7685, 0.3381, 0.7685, 0.3354, 0.7787, 0.3272, 0.7809, 0.3171, 0.7688, 0.3278, 0.7685, 0.3273, 0.7809, 0.3197, 0.7773, 0.3204, 0.7605, 0.3286, 0.7568, 0.3278, 0.7685, 0.3171, 0.7688, 0.3286, 0.7568, 0.3356, 0.7607, 0.3381, 0.7685, 0.3278, 0.7685, 0.3297, 0.7529, 0.3216, 0.7552, 0.3216, 0.7552, 0.3297, 0.7529, 0.3121, 0.7368, 0.3203, 0.7332, 0.3203, 0.7332, 0.3121, 0.7368, 0.336, 0.7579, 0.3285, 0.7542, 0.3285, 0.7542, 0.336, 0.7579, 0.3271, 0.7744, 0.3245, 0.7659, 0.3245, 0.7659, 0.3271, 0.7744, 0.3434, 0.7574, 0.346, 0.7653, 0.346, 0.7653, 0.3434, 0.7574, 0.3081, 0.7642, 0.3114, 0.7559, 0.3114, 0.7559, 0.3081, 0.7642, 0.3314, 0.7662, 0.3287, 0.7763, 0.3287, 0.7764, 0.3314, 0.7662, 0.3382, 0.7348, 0.3452, 0.7387, 0.3452, 0.7387, 0.3383, 0.7348])
me_cube_007.materials.append(mat_material)
me_cube_007.update()
me_cube_010 = bpy.data.meshes.new('Cube.010')
me_cube_010.from_pydata([(-1.281, -3.801, 0.6083), (-1.165, -3.857, 0.6083), (-1.272, -3.803, 0.4036), (-1.162, -3.858, 0.3966), (-1.24, -3.718, 0.6088), (-1.231, -3.72, 0.4041), (-1.124, -3.774, 0.6088), (-1.121, -3.775, 0.3972), (-0.8085, 5.113, 1.263), (-0.9589, 5.113, 1.275), (-0.8155, 5.114, 1.12), (-0.9606, 5.114, 1.122), (-0.985, 5.114, 1.189), (-0.8808, 5.113, 1.294), (-0.7839, 5.114, 1.191), (-0.8939, 5.114, 1.089), (-0.8864, 5.114, 1.189), (-0.8085, 5.142, 1.263), (-0.9589, 5.142, 1.275), (-0.8155, 5.143, 1.12), (-0.9606, 5.143, 1.122), (-0.985, 5.142, 1.189), (-0.8808, 5.142, 1.294), (-0.7839, 5.142, 1.191), (-0.8939, 5.143, 1.089), (-0.8864, 5.142, 1.189)], [], [(3, 1, 0, 2), (7, 5, 4, 6), (3, 2, 5, 7), (0, 1, 6, 4), (1, 3, 7, 6), (2, 0, 4, 5), (16, 13, 9, 12), (14, 8, 13, 16), (10, 14, 16, 15), (15, 16, 12, 11), (25, 21, 18, 22), (23, 25, 22, 17), (19, 24, 25, 23), (24, 20, 21, 25), (9, 13, 22, 18), (10, 15, 24, 19), (13, 8, 17, 22), (8, 14, 23, 17), (11, 12, 21, 20), (14, 10, 19, 23), (12, 9, 18, 21), (15, 11, 20, 24)])
_uv = me_cube_010.uv_layers.new(name='UVMap')
_uv.uv.foreach_set('vector', [0.08281, 0.7095, 0.08266, 0.7314, 0.07581, 0.7313, 0.07636, 0.7102, 0.08918, 0.7095, 0.08273, 0.7102, 0.08218, 0.7313, 0.08903, 0.7314, 0.08207, 0.6977, 0.07569, 0.6973, 0.08205, 0.6977, 0.08842, 0.6982, 0.07443, 0.732, 0.08131, 0.7319, 0.08768, 0.7319, 0.0808, 0.7319, 0.2676, 0.7277, 0.2672, 0.7059, 0.2672, 0.7061, 0.2676, 0.7279, 0.2775, 0.7001, 0.2783, 0.7212, 0.2783, 0.7215, 0.2775, 0.7005, 0.5226, 0.7702, 0.522, 0.7827, 0.5302, 0.7804, 0.5329, 0.7702, 0.5119, 0.7705, 0.5145, 0.779, 0.522, 0.7826, 0.5226, 0.7702, 0.5152, 0.7622, 0.5119, 0.7705, 0.5226, 0.7702, 0.5234, 0.7585, 0.5234, 0.7585, 0.5226, 0.7702, 0.5329, 0.7702, 0.5304, 0.7624, 0.5226, 0.7702, 0.5329, 0.7702, 0.5302, 0.7804, 0.522, 0.7827, 0.5119, 0.7705, 0.5226, 0.7702, 0.522, 0.7827, 0.5145, 0.779, 0.5152, 0.7622, 0.5234, 0.7585, 0.5226, 0.7702, 0.5119, 0.7705, 0.5234, 0.7585, 0.5304, 0.7624, 0.5329, 0.7702, 0.5226, 0.7702, 0.5128, 0.7016, 0.5047, 0.7039, 0.5047, 0.7039, 0.5128, 0.7016, 0.48, 0.6618, 0.4881, 0.6582, 0.4881, 0.6582, 0.4799, 0.6618, 0.501, 0.8378, 0.4935, 0.8341, 0.4935, 0.8341, 0.501, 0.8378, 0.3478, 0.843, 0.3452, 0.8345, 0.3452, 0.8345, 0.3478, 0.843, 0.367, 0.8299, 0.3695, 0.8378, 0.3695, 0.8378, 0.367, 0.8299, 0.3402, 0.6834, 0.3436, 0.6751, 0.3435, 0.6751, 0.3402, 0.6834, 0.3474, 0.7067, 0.3447, 0.7169, 0.3447, 0.7169, 0.3474, 0.7068, 0.4954, 0.8224, 0.5023, 0.8263, 0.5023, 0.8263, 0.4954, 0.8224])
me_cube_010.materials.append(mat_material)
me_cube_010.update()

# ---- objects
ob_body = bpy.data.objects.new('Body', me_cube_001)
ob_rrwheel = bpy.data.objects.new('RRWheel', me_cube_002)
ob_frwheel = bpy.data.objects.new('FRWheel', me_cube_003)
ob_flwheel = bpy.data.objects.new('FLWheel', me_cube_004)
ob_rlwheel = bpy.data.objects.new('RLWheel', me_cube_005)
ob_brakelights = bpy.data.objects.new('BrakeLights', me_cube_008)
ob_reverselights = bpy.data.objects.new('ReverseLights', me_cube_009)
ob_lsignallights = bpy.data.objects.new('LSignalLights', me_cube_007)
ob_rsignallights = bpy.data.objects.new('RSignalLights', me_cube_010)

# ---- transforms, parenting, visibility, modifiers, constraints
ob_body.location = (0.0, 0.0, 0.0)
ob_rrwheel.location = (-1.073, 2.71, 0.2757)
ob_frwheel.location = (-1.073, -2.605, 0.1964)
ob_flwheel.location = (1.151, -2.605, 0.1964)
ob_rlwheel.location = (1.151, 2.71, 0.2757)
ob_brakelights.location = (0.0, 0.0, 0.0)
ob_reverselights.location = (0.0, 0.0, 0.0)
ob_lsignallights.location = (0.0, 0.0, 0.0)
ob_rsignallights.location = (0.0, 0.0, 0.0)

# ---- collection membership
col_collection.objects.link(ob_body)
col_collection.objects.link(ob_rrwheel)
col_collection.objects.link(ob_frwheel)
col_collection.objects.link(ob_flwheel)
col_collection.objects.link(ob_rlwheel)
col_collection.objects.link(ob_brakelights)
col_collection.objects.link(ob_reverselights)
col_collection.objects.link(ob_lsignallights)
col_collection.objects.link(ob_rsignallights)

# ---- scene / render settings (as saved in the file)
scene.frame_start = 1; scene.frame_end = 250; scene.frame_set(1)
scene.render.engine = 'BLENDER_EEVEE_NEXT'
scene.cycles.sampling_pattern = 'TABULATED_SOBOL'
scene.cycles.use_light_tree = False
scene.view_settings.view_transform = 'Filmic'
bpy.context.view_layer.update()

# ---- added for rendering (the .blend has no active camera and no usable light): camera, sun
cam_auto = bpy.data.cameras.new('AutoCamera')
cam_auto.lens = 50.0
cam_auto.sensor_width = 36.0
cam_auto.clip_end = 1000.0
ob_auto_camera = bpy.data.objects.new('AutoCamera', cam_auto)
scene.collection.objects.link(ob_auto_camera)
ob_auto_camera.location = (9.42281, -10.6198, 8.81193)
ob_auto_camera.rotation_euler = (1.09748, -7.21219e-08, 0.694738)
scene.camera = ob_auto_camera
light_auto_sun = bpy.data.lights.new('AutoSun', 'SUN')
light_auto_sun.energy = 3.0
light_auto_sun.angle = 0.0523599
ob_auto_sun = bpy.data.objects.new('AutoSun', light_auto_sun)
scene.collection.objects.link(ob_auto_sun)
ob_auto_sun.rotation_euler = (0.872665, 0.174533, 0.523599)
bpy.context.view_layer.update()
